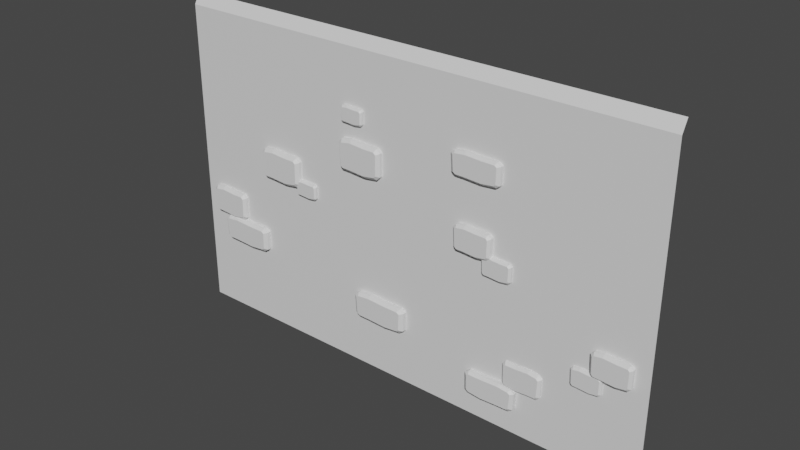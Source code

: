 # Source: Dungeon_Big_Wall.blend  (saved by Blender 3.5.10; exported with 4.5.12 LTS)
import bpy
from mathutils import Matrix  # noqa: F401  (used for matrix-valued properties, if any)

bpy.ops.wm.read_factory_settings(use_empty=True)
scene = bpy.context.scene
scene.name = 'Scene'

# ---- collections
col_collection = bpy.data.collections.new('Collection'); scene.collection.children.link(col_collection)

# ---- materials (node trees are filled in below, after node groups)
mat_stone_wall = bpy.data.materials.new('Stone_Wall')
mat_stone_wall.use_transparent_shadow = False
mat_stone_wall.roughness = 0.5

# ---- material node trees
mat_stone_wall.use_nodes = True; mat_stone_wall.node_tree.nodes.clear()
_N = mat_stone_wall.node_tree.nodes; _L = mat_stone_wall.node_tree.links
n0 = _N.new('ShaderNodeBsdfPrincipled'); n0.name = 'Principled BSDF'; n0.location = (10, 300)
n0.distribution = 'GGX'
n0.subsurface_method = 'RANDOM_WALK_SKIN'
n0.inputs[3].default_value = 1.45
n0.inputs[27].default_value = (0.0, 0.0, 0.0, 1.0)
n0.inputs[28].default_value = 1.0
n1 = _N.new('ShaderNodeOutputMaterial'); n1.name = 'Material Output'; n1.location = (300, 300)
n2 = _N.new('ShaderNodeNormalMap'); n2.name = 'Normal Map'; n2.location = (-300, -300)
n2.label = 'Normal/Map'
n2.inputs[0].default_value = 0.0
_L.new(n0.outputs[0], n1.inputs[0])
_L.new(n2.outputs[0], n0.inputs[5])
n1.is_active_output = True

# ---- world
world_world = bpy.data.worlds.new('World'); scene.world = world_world
world_world.use_nodes = True; world_world.node_tree.nodes.clear()
_N = world_world.node_tree.nodes; _L = world_world.node_tree.links
n0 = _N.new('ShaderNodeOutputWorld'); n0.name = 'World Output'; n0.location = (300, 300)
n1 = _N.new('ShaderNodeBackground'); n1.name = 'Background'; n1.location = (10, 300)
n1.inputs[0].default_value = (0.05088, 0.05088, 0.05088, 1.0)
_L.new(n1.outputs[0], n0.inputs[0])
n0.is_active_output = True
world_world.color = (0.05088, 0.05088, 0.05088)
world_world.use_sun_shadow = False
world_world.sun_shadow_jitter_overblur = 0.0

# ---- meshes
me_dungeon_big_wall = bpy.data.meshes.new('Dungeon_Big_Wall')
me_dungeon_big_wall.from_pydata([(-0.9432, -1.318, -0.07725), (-0.8709, -1.368, -0.07725), (-0.8907, -0.9673, -0.07725), (-0.9629, -1.017, -0.07725), (-0.1109, -1.361, -0.07725), (-0.03859, -1.311, -0.07725), (-0.03208, -1.011, -0.07725), (-0.1044, -0.9619, -0.07725), (-0.8472, -1.328, 0.08286), (-0.8709, -1.368, 0.03958), (-0.886, -1.302, 0.08286), (-0.9432, -1.318, 0.03958), (-0.9057, -1.033, 0.08286), (-0.9629, -1.017, 0.03958), (-0.8669, -1.006, 0.08286), (-0.8907, -0.9673, 0.03958), (-0.09582, -1.295, 0.08286), (-0.03859, -1.311, 0.03958), (-0.1346, -1.322, 0.08286), (-0.1109, -1.361, 0.03958), (-0.1281, -1.001, 0.08286), (-0.1044, -0.9619, 0.03958), (-0.08931, -1.027, 0.08286), (-0.03208, -1.011, 0.03958), (-0.3563, -1.385, -0.07725), (-0.6752, -1.37, -0.07725), (-0.6673, -1.331, 0.08286), (-0.3642, -1.346, 0.08286), (-0.3563, -1.385, 0.03958), (-0.6752, -1.37, 0.03958), (-0.6752, -0.946, -0.07725), (-0.3563, -0.9602, -0.07725), (-0.6752, -0.946, 0.03958), (-0.3563, -0.9602, 0.03958), (-0.3642, -0.9994, 0.08286), (-0.6673, -0.9851, 0.08286), (-3.708, -0.9249, -0.08186), (-3.636, -0.9743, -0.08186), (-3.656, -0.5741, -0.08186), (-3.728, -0.6235, -0.08186), (-2.876, -0.9675, -0.08186), (-2.804, -0.918, -0.08186), (-2.797, -0.6181, -0.08186), (-2.869, -0.5686, -0.08186), (-3.612, -0.9352, 0.07826), (-3.636, -0.9743, 0.03498), (-3.651, -0.9087, 0.07826), (-3.708, -0.9249, 0.03498), (-3.671, -0.6397, 0.07826), (-3.728, -0.6235, 0.03498), (-3.632, -0.6132, 0.07826), (-3.656, -0.5741, 0.03498), (-2.861, -0.9018, 0.07826), (-2.804, -0.918, 0.03498), (-2.9, -0.9283, 0.07826), (-2.876, -0.9675, 0.03498), (-2.893, -0.6078, 0.07826), (-2.869, -0.5686, 0.03498), (-2.854, -0.6343, 0.07826), (-2.797, -0.6181, 0.03498), (-3.121, -0.9914, -0.08186), (-3.44, -0.9772, -0.08186), (-3.432, -0.938, 0.07826), (-3.129, -0.9523, 0.07826), (-3.121, -0.9914, 0.03498), (-3.44, -0.9772, 0.03498), (-3.44, -0.5527, -0.08186), (-3.121, -0.567, -0.08186), (-3.44, -0.5527, 0.03498), (-3.121, -0.567, 0.03498), (-3.129, -0.6061, 0.07826), (-3.432, -0.5919, 0.07826), (-3.948, -0.5094, -0.09855), (-3.894, -0.5641, -0.09855), (-3.908, -0.1214, -0.09855), (-3.963, -0.176, -0.09855), (-3.319, -0.5565, -0.09855), (-3.264, -0.5018, -0.09855), (-3.259, -0.17, -0.09855), (-3.314, -0.1153, -0.09855), (-3.876, -0.5208, 0.06157), (-3.894, -0.5641, 0.01829), (-3.905, -0.4915, 0.06157), (-3.948, -0.5094, 0.01829), (-3.92, -0.194, 0.06157), (-3.963, -0.176, 0.01829), (-3.89, -0.1647, 0.06157), (-3.908, -0.1214, 0.01829), (-3.307, -0.4839, 0.06157), (-3.264, -0.5018, 0.01829), (-3.337, -0.5132, 0.06157), (-3.319, -0.5565, 0.01829), (-3.332, -0.1586, 0.06157), (-3.314, -0.1153, 0.01829), (-3.302, -0.1879, 0.06157), (-3.259, -0.17, 0.01829), (-3.504, -0.583, -0.09855), (-3.745, -0.5672, -0.09855), (-3.739, -0.5239, 0.06157), (-3.51, -0.5397, 0.06157), (-3.504, -0.583, 0.01829), (-3.745, -0.5672, 0.01829), (-3.745, -0.09776, -0.09855), (-3.504, -0.1135, -0.09855), (-3.745, -0.09776, 0.01829), (-3.504, -0.1135, 0.01829), (-3.51, -0.1568, 0.06157), (-3.739, -0.141, 0.06157), (-2.783, 0.425, -0.1001), (-2.724, 0.3661, -0.1001), (-2.74, 0.8429, -0.1001), (-2.799, 0.784, -0.1001), (-2.105, 0.3742, -0.1001), (-2.046, 0.4331, -0.1001), (-2.041, 0.7905, -0.1001), (-2.1, 0.8494, -0.1001), (-2.705, 0.4127, 0.07235), (-2.724, 0.3661, 0.02573), (-2.736, 0.4443, 0.07235), (-2.783, 0.425, 0.02573), (-2.752, 0.7647, 0.07235), (-2.799, 0.784, 0.02573), (-2.721, 0.7963, 0.07235), (-2.74, 0.8429, 0.02573), (-2.093, 0.4524, 0.07235), (-2.046, 0.4331, 0.02573), (-2.124, 0.4209, 0.07235), (-2.105, 0.3742, 0.02573), (-2.119, 0.8027, 0.07235), (-2.1, 0.8494, 0.02573), (-2.087, 0.7712, 0.07235), (-2.041, 0.7905, 0.02573), (-2.305, 0.3457, -0.1001), (-2.565, 0.3627, -0.1001), (-2.558, 0.4093, 0.07235), (-2.311, 0.3923, 0.07235), (-2.305, 0.3457, 0.02573), (-2.565, 0.3627, 0.02573), (-2.565, 0.8683, -0.1001), (-2.305, 0.8513, -0.1001), (-2.565, 0.8683, 0.02573), (-2.305, 0.8513, 0.02573), (-2.311, 0.8047, 0.07235), (-2.558, 0.8217, 0.07235), (-2.104, 0.2886, -0.05079), (-2.073, 0.2583, -0.05079), (-2.082, 0.5037, -0.05079), (-2.112, 0.4734, -0.05079), (-1.755, 0.2625, -0.05079), (-1.724, 0.2928, -0.05079), (-1.722, 0.4768, -0.05079), (-1.752, 0.5071, -0.05079), (-2.064, 0.2823, 0.03798), (-2.073, 0.2583, 0.01399), (-2.08, 0.2986, 0.03798), (-2.104, 0.2886, 0.01399), (-2.088, 0.4635, 0.03798), (-2.112, 0.4734, 0.01399), (-2.072, 0.4797, 0.03798), (-2.082, 0.5037, 0.01399), (-1.748, 0.3028, 0.03798), (-1.724, 0.2928, 0.01399), (-1.765, 0.2865, 0.03798), (-1.755, 0.2625, 0.01399), (-1.762, 0.4831, 0.03798), (-1.752, 0.5071, 0.01399), (-1.746, 0.4668, 0.03798), (-1.722, 0.4768, 0.01399), (-1.858, 0.2478, -0.05079), (-1.991, 0.2566, -0.05079), (-1.988, 0.2806, 0.03798), (-1.861, 0.2718, 0.03798), (-1.858, 0.2478, 0.01399), (-1.991, 0.2566, 0.01399), (-1.991, 0.5168, -0.05079), (-1.858, 0.5081, -0.05079), (-1.991, 0.5168, 0.01399), (-1.858, 0.5081, 0.01399), (-1.861, 0.4841, 0.03798), (-1.988, 0.4928, 0.03798), (-4.145, -2.22, -0.02474), (-4.145, 2.78, -0.02474), (-1.176, 1.701, -0.05079), (-1.145, 1.671, -0.05079), (-1.154, 1.916, -0.05079), (-1.184, 1.886, -0.05079), (-0.8265, 1.675, -0.05079), (-0.7962, 1.705, -0.05079), (-0.7935, 1.889, -0.05079), (-0.8238, 1.92, -0.05079), (-1.135, 1.695, 0.03798), (-1.145, 1.671, 0.01399), (-1.152, 1.711, 0.03798), (-1.176, 1.701, 0.01399), (-1.16, 1.876, 0.03798), (-1.184, 1.886, 0.01399), (-1.144, 1.892, 0.03798), (-1.154, 1.916, 0.01399), (-0.8202, 1.715, 0.03798), (-0.7962, 1.705, 0.01399), (-0.8365, 1.699, 0.03798), (-0.8265, 1.675, 0.01399), (-0.8338, 1.896, 0.03798), (-0.8238, 1.92, 0.01399), (-0.8175, 1.879, 0.03798), (-0.7935, 1.889, 0.01399), (-0.9294, 1.66, -0.05079), (-1.063, 1.669, -0.05079), (-1.06, 1.693, 0.03798), (-0.9327, 1.684, 0.03798), (-0.9294, 1.66, 0.01399), (-1.063, 1.669, 0.01399), (-1.063, 1.929, -0.05079), (-0.9294, 1.921, -0.05079), (-1.063, 1.929, 0.01399), (-0.9294, 1.921, 0.01399), (-0.9327, 1.897, 0.03798), (-1.06, 1.905, 0.03798), (-1.207, 1.007, -0.1001), (-1.148, 0.9483, -0.1001), (-1.164, 1.425, -0.1001), (-1.223, 1.366, -0.1001), (-0.529, 0.9564, -0.1001), (-0.4701, 1.015, -0.1001), (-0.4648, 1.373, -0.1001), (-0.5237, 1.432, -0.1001), (-1.129, 0.9949, 0.07235), (-1.148, 0.9483, 0.02573), (-1.16, 1.026, 0.07235), (-1.207, 1.007, 0.02573), (-1.176, 1.347, 0.07235), (-1.223, 1.366, 0.02573), (-1.145, 1.378, 0.07235), (-1.164, 1.425, 0.02573), (-0.5167, 1.035, 0.07235), (-0.4701, 1.015, 0.02573), (-0.5483, 1.003, 0.07235), (-0.529, 0.9564, 0.02573), (-0.543, 1.385, 0.07235), (-0.5237, 1.432, 0.02573), (-0.5114, 1.353, 0.07235), (-0.4648, 1.373, 0.02573), (-0.7288, 0.9279, -0.1001), (-0.9886, 0.9449, -0.1001), (-0.9822, 0.9915, 0.07235), (-0.7353, 0.9745, 0.07235), (-0.7288, 0.9279, 0.02573), (-0.9886, 0.9449, 0.02573), (-0.9886, 1.451, -0.1001), (-0.7288, 1.434, -0.1001), (-0.9886, 1.451, 0.02573), (-0.7288, 1.434, 0.02573), (-0.7353, 1.387, 0.07235), (-0.9822, 1.404, 0.07235), (3.855, -2.22, -0.02474), (3.855, 2.78, -0.02474), (2.303, -1.432, -0.1076), (2.254, -1.481, -0.1076), (2.267, -1.083, -0.1076), (2.316, -1.133, -0.1076), (1.737, -1.475, -0.1076), (1.688, -1.426, -0.1076), (1.683, -1.127, -0.1076), (1.733, -1.078, -0.1076), (2.238, -1.443, 0.03632), (2.254, -1.481, -0.002594), (2.264, -1.416, 0.03632), (2.303, -1.432, -0.002594), (2.278, -1.149, 0.03632), (2.316, -1.133, -0.002594), (2.251, -1.122, 0.03632), (2.267, -1.083, -0.002594), (1.727, -1.409, 0.03632), (1.688, -1.426, -0.002594), (1.753, -1.436, 0.03632), (1.737, -1.475, -0.002594), (1.749, -1.117, 0.03632), (1.733, -1.078, -0.002594), (1.722, -1.143, 0.03632), (1.683, -1.127, -0.002594), (1.904, -1.499, -0.1076), (2.121, -1.484, -0.1076), (2.115, -1.445, 0.03632), (1.909, -1.46, 0.03632), (1.904, -1.499, -0.002594), (2.121, -1.484, -0.002594), (2.121, -1.062, -0.1076), (1.904, -1.076, -0.1076), (2.121, -1.062, -0.002594), (1.904, -1.076, -0.002594), (1.909, -1.115, 0.03632), (2.115, -1.101, 0.03632), (1.907, -1.789, -0.06592), (1.842, -1.833, -0.06592), (1.86, -1.474, -0.06592), (1.925, -1.518, -0.06592), (1.159, -1.827, -0.06592), (1.094, -1.783, -0.06592), (1.088, -1.513, -0.06592), (1.153, -1.469, -0.06592), (1.821, -1.798, 0.07804), (1.842, -1.833, 0.03912), (1.856, -1.774, 0.07804), (1.907, -1.789, 0.03912), (1.874, -1.533, 0.07804), (1.925, -1.518, 0.03912), (1.839, -1.509, 0.07804), (1.86, -1.474, 0.03912), (1.145, -1.768, 0.07804), (1.094, -1.783, 0.03912), (1.18, -1.792, 0.07804), (1.159, -1.827, 0.03912), (1.174, -1.504, 0.07804), (1.153, -1.469, 0.03912), (1.14, -1.528, 0.07804), (1.088, -1.513, 0.03912), (1.38, -1.849, -0.06592), (1.666, -1.836, -0.06592), (1.659, -1.801, 0.07804), (1.387, -1.814, 0.07804), (1.38, -1.849, 0.03912), (1.666, -1.836, 0.03912), (1.666, -1.454, -0.06592), (1.38, -1.467, -0.06592), (1.666, -1.454, 0.03912), (1.38, -1.467, 0.03912), (1.387, -1.502, 0.07804), (1.659, -1.49, 0.07804), (0.8354, 0.4028, -0.06682), (0.8831, 0.3551, -0.06682), (0.8701, 0.741, -0.06682), (0.8224, 0.6933, -0.06682), (1.384, 0.3617, -0.06681), (1.432, 0.4094, -0.06681), (1.436, 0.6986, -0.06681), (1.388, 0.7462, -0.06681), (0.8987, 0.3929, 0.07274), (0.8831, 0.3551, 0.03502), (0.8732, 0.4184, 0.07274), (0.8354, 0.4028, 0.03502), (0.8602, 0.6777, 0.07274), (0.8224, 0.6933, 0.03502), (0.8857, 0.7033, 0.07274), (0.8701, 0.741, 0.03502), (1.394, 0.425, 0.07274), (1.432, 0.4094, 0.03502), (1.368, 0.3995, 0.07274), (1.384, 0.3617, 0.03502), (1.373, 0.7085, 0.07274), (1.388, 0.7462, 0.03502), (1.398, 0.683, 0.07274), (1.436, 0.6986, 0.03502), (1.222, 0.3386, -0.06681), (1.012, 0.3524, -0.06682), (1.017, 0.3901, 0.07274), (1.217, 0.3764, 0.07274), (1.222, 0.3386, 0.03502), (1.012, 0.3524, 0.03502), (1.012, 0.7616, -0.06682), (1.222, 0.7478, -0.06681), (1.012, 0.7616, 0.03502), (1.222, 0.7478, 0.03502), (1.217, 0.7101, 0.07274), (1.017, 0.7238, 0.07274), (1.285, 0.1479, -0.07115), (1.323, 0.1105, -0.07115), (1.312, 0.4135, -0.07115), (1.275, 0.3761, -0.07115), (1.716, 0.1157, -0.07115), (1.753, 0.1531, -0.07115), (1.757, 0.3802, -0.07115), (1.719, 0.4176, -0.07115), (1.335, 0.1402, 0.03843), (1.323, 0.1105, 0.00881), (1.315, 0.1602, 0.03843), (1.285, 0.1479, 0.00881), (1.305, 0.3638, 0.03843), (1.275, 0.3761, 0.00881), (1.325, 0.3839, 0.03843), (1.312, 0.4135, 0.00881), (1.724, 0.1654, 0.03843), (1.753, 0.1531, 0.00881), (1.704, 0.1453, 0.03843), (1.716, 0.1157, 0.00881), (1.707, 0.388, 0.03843), (1.719, 0.4176, 0.00881), (1.727, 0.3679, 0.03843), (1.757, 0.3802, 0.00881), (1.589, 0.09757, -0.07115), (1.424, 0.1084, -0.07115), (1.428, 0.138, 0.03843), (1.585, 0.1272, 0.03843), (1.589, 0.09757, 0.00881), (1.424, 0.1084, 0.00881), (1.424, 0.4296, -0.07115), (1.589, 0.4188, -0.07115), (1.424, 0.4296, 0.00881), (1.589, 0.4188, 0.00881), (1.585, 0.3892, 0.03843), (1.428, 0.4, 0.03843), (3.033, -0.6831, -0.07496), (3.081, -0.7306, -0.07496), (3.068, -0.3461, -0.07496), (3.02, -0.3936, -0.07496), (3.58, -0.724, -0.07496), (3.627, -0.6765, -0.07496), (3.631, -0.3884, -0.07496), (3.584, -0.3409, -0.07496), (3.096, -0.693, 0.06408), (3.081, -0.7306, 0.0265), (3.071, -0.6675, 0.06408), (3.033, -0.6831, 0.0265), (3.058, -0.4092, 0.06408), (3.02, -0.3936, 0.0265), (3.083, -0.3837, 0.06408), (3.068, -0.3461, 0.0265), (3.59, -0.6609, 0.06408), (3.627, -0.6765, 0.0265), (3.564, -0.6864, 0.06408), (3.58, -0.724, 0.0265), (3.568, -0.3785, 0.06408), (3.584, -0.3409, 0.0265), (3.594, -0.404, 0.06408), (3.631, -0.3884, 0.0265), (3.419, -0.747, -0.07496), (3.209, -0.7333, -0.07496), (3.214, -0.6957, 0.06408), (3.413, -0.7094, 0.06408), (3.419, -0.747, 0.0265), (3.209, -0.7333, 0.0265), (3.209, -0.3256, -0.07496), (3.419, -0.3393, -0.07496), (3.209, -0.3256, 0.0265), (3.419, -0.3393, 0.0265), (3.413, -0.3769, 0.06408), (3.214, -0.3632, 0.06408), (0.764, 1.477, -0.07048), (0.8254, 1.432, -0.07048), (0.8086, 1.792, -0.07048), (0.7472, 1.748, -0.07048), (1.471, 1.438, -0.07048), (1.532, 1.483, -0.07048), (1.538, 1.752, -0.07048), (1.476, 1.797, -0.07048), (0.8455, 1.468, 0.0596), (0.8254, 1.432, 0.02444), (0.8126, 1.491, 0.0596), (0.764, 1.477, 0.02444), (0.7958, 1.733, 0.0596), (0.7472, 1.748, 0.02444), (0.8287, 1.757, 0.0596), (0.8086, 1.792, 0.02444), (1.484, 1.497, 0.0596), (1.532, 1.483, 0.02444), (1.451, 1.474, 0.0596), (1.471, 1.438, 0.02444), (1.456, 1.762, 0.0596), (1.476, 1.797, 0.02444), (1.489, 1.738, 0.0596), (1.538, 1.752, 0.02444), (1.262, 1.417, -0.07048), (0.9916, 1.43, -0.07048), (0.9983, 1.465, 0.0596), (1.256, 1.452, 0.0596), (1.262, 1.417, 0.02444), (0.9916, 1.43, 0.02444), (0.9916, 1.811, -0.07048), (1.262, 1.798, -0.07048), (0.9916, 1.811, 0.02444), (1.262, 1.798, 0.02444), (1.256, 1.763, 0.0596), (0.9983, 1.776, 0.0596), (2.743, -0.9736, -0.07945), (2.78, -1.011, -0.07945), (2.77, -0.7108, -0.07945), (2.733, -0.7478, -0.07945), (3.169, -1.005, -0.07945), (3.206, -0.9685, -0.07945), (3.209, -0.7437, -0.07945), (3.172, -0.7067, -0.07945), (2.792, -0.9813, 0.029), (2.78, -1.011, -0.0003192), (2.772, -0.9615, 0.029), (2.743, -0.9736, -0.0003192), (2.762, -0.76, 0.029), (2.733, -0.7478, -0.0003192), (2.782, -0.7401, 0.029), (2.77, -0.7108, -0.0003192), (3.177, -0.9563, 0.029), (3.206, -0.9685, -0.000319), (3.157, -0.9762, 0.029), (3.169, -1.005, -0.000319), (3.16, -0.736, 0.029), (3.172, -0.7067, -0.000319), (3.18, -0.7559, 0.029), (3.209, -0.7437, -0.000319), (3.043, -1.023, -0.07945), (2.88, -1.013, -0.07945), (2.884, -0.9834, 0.029), (3.039, -0.9941, 0.029), (3.043, -1.023, -0.000319), (2.88, -1.013, -0.0003192), (2.88, -0.6948, -0.07945), (3.043, -0.7055, -0.07945), (2.88, -0.6948, -0.0003192), (3.043, -0.7055, -0.000319), (3.039, -0.7348, 0.029), (2.884, -0.7241, 0.029), (-4.145, 2.963, -0.1247), (3.855, 2.963, -0.1247)], [], [(2, 3, 13, 15), (4, 5, 17, 19), (0, 11, 13, 3), (21, 23, 6, 7), (17, 5, 6, 23), (29, 9, 1, 25), (30, 2, 15, 32), (8, 26, 27, 18, 16, 22, 20, 34, 35, 14, 12, 10), (18, 19, 17, 16), (22, 23, 21, 20), (10, 11, 9, 8), (14, 15, 13, 12), (27, 28, 19, 18), (11, 10, 12, 13), (33, 34, 20, 21), (23, 22, 16, 17), (9, 11, 0, 1), (8, 9, 29, 26), (26, 29, 28, 27), (19, 28, 24, 4), (28, 29, 25, 24), (15, 14, 35, 32), (32, 35, 34, 33), (7, 31, 33, 21), (31, 30, 32, 33), (38, 39, 49, 51), (40, 41, 53, 55), (36, 47, 49, 39), (57, 59, 42, 43), (53, 41, 42, 59), (65, 45, 37, 61), (66, 38, 51, 68), (44, 62, 63, 54, 52, 58, 56, 70, 71, 50, 48, 46), (54, 55, 53, 52), (58, 59, 57, 56), (46, 47, 45, 44), (50, 51, 49, 48), (63, 64, 55, 54), (47, 46, 48, 49), (69, 70, 56, 57), (59, 58, 52, 53), (45, 47, 36, 37), (44, 45, 65, 62), (62, 65, 64, 63), (55, 64, 60, 40), (64, 65, 61, 60), (51, 50, 71, 68), (68, 71, 70, 69), (43, 67, 69, 57), (67, 66, 68, 69), (74, 75, 85, 87), (76, 77, 89, 91), (72, 83, 85, 75), (93, 95, 78, 79), (89, 77, 78, 95), (101, 81, 73, 97), (102, 74, 87, 104), (80, 98, 99, 90, 88, 94, 92, 106, 107, 86, 84, 82), (90, 91, 89, 88), (94, 95, 93, 92), (82, 83, 81, 80), (86, 87, 85, 84), (99, 100, 91, 90), (83, 82, 84, 85), (105, 106, 92, 93), (95, 94, 88, 89), (81, 83, 72, 73), (80, 81, 101, 98), (98, 101, 100, 99), (91, 100, 96, 76), (100, 101, 97, 96), (87, 86, 107, 104), (104, 107, 106, 105), (79, 103, 105, 93), (103, 102, 104, 105), (110, 111, 121, 123), (112, 113, 125, 127), (108, 119, 121, 111), (129, 131, 114, 115), (125, 113, 114, 131), (137, 117, 109, 133), (138, 110, 123, 140), (116, 134, 135, 126, 124, 130, 128, 142, 143, 122, 120, 118), (126, 127, 125, 124), (130, 131, 129, 128), (118, 119, 117, 116), (122, 123, 121, 120), (135, 136, 127, 126), (119, 118, 120, 121), (141, 142, 128, 129), (131, 130, 124, 125), (117, 119, 108, 109), (116, 117, 137, 134), (134, 137, 136, 135), (127, 136, 132, 112), (136, 137, 133, 132), (123, 122, 143, 140), (140, 143, 142, 141), (115, 139, 141, 129), (139, 138, 140, 141), (146, 147, 157, 159), (148, 149, 161, 163), (144, 155, 157, 147), (165, 167, 150, 151), (161, 149, 150, 167), (173, 153, 145, 169), (174, 146, 159, 176), (152, 170, 171, 162, 160, 166, 164, 178, 179, 158, 156, 154), (162, 163, 161, 160), (166, 167, 165, 164), (154, 155, 153, 152), (158, 159, 157, 156), (171, 172, 163, 162), (155, 154, 156, 157), (177, 178, 164, 165), (167, 166, 160, 161), (153, 155, 144, 145), (152, 153, 173, 170), (170, 173, 172, 171), (163, 172, 168, 148), (172, 173, 169, 168), (159, 158, 179, 176), (176, 179, 178, 177), (151, 175, 177, 165), (175, 174, 176, 177), (184, 185, 195, 197), (186, 187, 199, 201), (182, 193, 195, 185), (203, 205, 188, 189), (199, 187, 188, 205), (211, 191, 183, 207), (212, 184, 197, 214), (190, 208, 209, 200, 198, 204, 202, 216, 217, 196, 194, 192), (200, 201, 199, 198), (204, 205, 203, 202), (192, 193, 191, 190), (196, 197, 195, 194), (209, 210, 201, 200), (193, 192, 194, 195), (215, 216, 202, 203), (205, 204, 198, 199), (191, 193, 182, 183), (190, 191, 211, 208), (208, 211, 210, 209), (201, 210, 206, 186), (210, 211, 207, 206), (197, 196, 217, 214), (214, 217, 216, 215), (189, 213, 215, 203), (213, 212, 214, 215), (220, 221, 231, 233), (222, 223, 235, 237), (218, 229, 231, 221), (239, 241, 224, 225), (235, 223, 224, 241), (247, 227, 219, 243), (248, 220, 233, 250), (226, 244, 245, 236, 234, 240, 238, 252, 253, 232, 230, 228), (236, 237, 235, 234), (240, 241, 239, 238), (228, 229, 227, 226), (232, 233, 231, 230), (245, 246, 237, 236), (229, 228, 230, 231), (251, 252, 238, 239), (241, 240, 234, 235), (227, 229, 218, 219), (226, 227, 247, 244), (244, 247, 246, 245), (237, 246, 242, 222), (246, 247, 243, 242), (233, 232, 253, 250), (250, 253, 252, 251), (225, 249, 251, 239), (249, 248, 250, 251), (254, 255, 181, 180), (258, 271, 269, 259), (260, 275, 273, 261), (256, 259, 269, 267), (277, 263, 262, 279), (273, 279, 262, 261), (285, 281, 257, 265), (286, 288, 271, 258), (264, 266, 268, 270, 291, 290, 276, 278, 272, 274, 283, 282), (274, 272, 273, 275), (278, 276, 277, 279), (266, 264, 265, 267), (270, 268, 269, 271), (283, 274, 275, 284), (267, 269, 268, 266), (289, 277, 276, 290), (279, 273, 272, 278), (265, 257, 256, 267), (264, 282, 285, 265), (282, 283, 284, 285), (275, 260, 280, 284), (284, 280, 281, 285), (271, 288, 291, 270), (288, 289, 290, 291), (263, 277, 289, 287), (287, 289, 288, 286), (294, 307, 305, 295), (296, 311, 309, 297), (292, 295, 305, 303), (313, 299, 298, 315), (309, 315, 298, 297), (321, 317, 293, 301), (322, 324, 307, 294), (300, 302, 304, 306, 327, 326, 312, 314, 308, 310, 319, 318), (310, 308, 309, 311), (314, 312, 313, 315), (302, 300, 301, 303), (306, 304, 305, 307), (319, 310, 311, 320), (303, 305, 304, 302), (325, 313, 312, 326), (315, 309, 308, 314), (301, 293, 292, 303), (300, 318, 321, 301), (318, 319, 320, 321), (311, 296, 316, 320), (320, 316, 317, 321), (307, 324, 327, 306), (324, 325, 326, 327), (299, 313, 325, 323), (323, 325, 324, 322), (330, 331, 341, 343), (332, 333, 345, 347), (328, 339, 341, 331), (349, 351, 334, 335), (345, 333, 334, 351), (357, 337, 329, 353), (358, 330, 343, 360), (336, 354, 355, 346, 344, 350, 348, 362, 363, 342, 340, 338), (346, 347, 345, 344), (350, 351, 349, 348), (338, 339, 337, 336), (342, 343, 341, 340), (355, 356, 347, 346), (339, 338, 340, 341), (361, 362, 348, 349), (351, 350, 344, 345), (337, 339, 328, 329), (336, 337, 357, 354), (354, 357, 356, 355), (347, 356, 352, 332), (356, 357, 353, 352), (343, 342, 363, 360), (360, 363, 362, 361), (335, 359, 361, 349), (359, 358, 360, 361), (366, 367, 377, 379), (368, 369, 381, 383), (364, 375, 377, 367), (385, 387, 370, 371), (381, 369, 370, 387), (393, 373, 365, 389), (394, 366, 379, 396), (372, 390, 391, 382, 380, 386, 384, 398, 399, 378, 376, 374), (382, 383, 381, 380), (386, 387, 385, 384), (374, 375, 373, 372), (378, 379, 377, 376), (391, 392, 383, 382), (375, 374, 376, 377), (397, 398, 384, 385), (387, 386, 380, 381), (373, 375, 364, 365), (372, 373, 393, 390), (390, 393, 392, 391), (383, 392, 388, 368), (392, 393, 389, 388), (379, 378, 399, 396), (396, 399, 398, 397), (371, 395, 397, 385), (395, 394, 396, 397), (402, 403, 413, 415), (404, 405, 417, 419), (400, 411, 413, 403), (421, 423, 406, 407), (417, 405, 406, 423), (429, 409, 401, 425), (430, 402, 415, 432), (408, 426, 427, 418, 416, 422, 420, 434, 435, 414, 412, 410), (418, 419, 417, 416), (422, 423, 421, 420), (410, 411, 409, 408), (414, 415, 413, 412), (427, 428, 419, 418), (411, 410, 412, 413), (433, 434, 420, 421), (423, 422, 416, 417), (409, 411, 400, 401), (408, 409, 429, 426), (426, 429, 428, 427), (419, 428, 424, 404), (428, 429, 425, 424), (415, 414, 435, 432), (432, 435, 434, 433), (407, 431, 433, 421), (431, 430, 432, 433), (438, 439, 449, 451), (440, 441, 453, 455), (436, 447, 449, 439), (457, 459, 442, 443), (453, 441, 442, 459), (465, 445, 437, 461), (466, 438, 451, 468), (444, 462, 463, 454, 452, 458, 456, 470, 471, 450, 448, 446), (454, 455, 453, 452), (458, 459, 457, 456), (446, 447, 445, 444), (450, 451, 449, 448), (463, 464, 455, 454), (447, 446, 448, 449), (469, 470, 456, 457), (459, 458, 452, 453), (445, 447, 436, 437), (444, 445, 465, 462), (462, 465, 464, 463), (455, 464, 460, 440), (464, 465, 461, 460), (451, 450, 471, 468), (468, 471, 470, 469), (443, 467, 469, 457), (467, 466, 468, 469), (474, 475, 485, 487), (476, 477, 489, 491), (472, 483, 485, 475), (493, 495, 478, 479), (489, 477, 478, 495), (501, 481, 473, 497), (502, 474, 487, 504), (480, 498, 499, 490, 488, 494, 492, 506, 507, 486, 484, 482), (490, 491, 489, 488), (494, 495, 493, 492), (482, 483, 481, 480), (486, 487, 485, 484), (499, 500, 491, 490), (483, 482, 484, 485), (505, 506, 492, 493), (495, 494, 488, 489), (481, 483, 472, 473), (480, 481, 501, 498), (498, 501, 500, 499), (491, 500, 496, 476), (500, 501, 497, 496), (487, 486, 507, 504), (504, 507, 506, 505), (479, 503, 505, 493), (503, 502, 504, 505), (181, 255, 509, 508)])
me_dungeon_big_wall.polygons.foreach_set('use_smooth', [True] * 352)
_k = set([(0, 11), (1, 9), (2, 15), (3, 13), (4, 19), (5, 17), (6, 23), (7, 21), (8, 9), (8, 10), (8, 26), (9, 11), (9, 29), (10, 11), (10, 12), (11, 13), (12, 13), (12, 14), (13, 15), (14, 15), (14, 35), (15, 32), (16, 17), (16, 18), (16, 22), (17, 19), (17, 23), (18, 19), (18, 27), (19, 28), (20, 21), (20, 22), (20, 34), (21, 23), (21, 33), (22, 23), (24, 28), (25, 29), (26, 27), (26, 29), (27, 28), (28, 29), (30, 32), (31, 33), (32, 33), (32, 35), (33, 34), (34, 35), (36, 47), (37, 45), (38, 51), (39, 49), (40, 55), (41, 53), (42, 59), (43, 57), (44, 45), (44, 46), (44, 62), (45, 47), (45, 65), (46, 47), (46, 48), (47, 49), (48, 49), (48, 50), (49, 51), (50, 51), (50, 71), (51, 68), (52, 53), (52, 54), (52, 58), (53, 55), (53, 59), (54, 55), (54, 63), (55, 64), (56, 57), (56, 58), (56, 70), (57, 59), (57, 69), (58, 59), (60, 64), (61, 65), (62, 63), (62, 65), (63, 64), (64, 65), (66, 68), (67, 69), (68, 69), (68, 71), (69, 70), (70, 71), (72, 83), (73, 81), (74, 87), (75, 85), (76, 91), (77, 89), (78, 95), (79, 93), (80, 81), (80, 82), (80, 98), (81, 83), (81, 101), (82, 83), (82, 84), (83, 85), (84, 85), (84, 86), (85, 87), (86, 87), (86, 107), (87, 104), (88, 89), (88, 90), (88, 94), (89, 91), (89, 95), (90, 91), (90, 99), (91, 100), (92, 93), (92, 94), (92, 106), (93, 95), (93, 105), (94, 95), (96, 100), (97, 101), (98, 99), (98, 101), (99, 100), (100, 101), (102, 104), (103, 105), (104, 105), (104, 107), (105, 106), (106, 107), (108, 119), (109, 117), (110, 123), (111, 121), (112, 127), (113, 125), (114, 131), (115, 129), (116, 117), (116, 118), (116, 134), (117, 119), (117, 137), (118, 119), (118, 120), (119, 121), (120, 121), (120, 122), (121, 123), (122, 123), (122, 143), (123, 140), (124, 125), (124, 126), (124, 130), (125, 127), (125, 131), (126, 127), (126, 135), (127, 136), (128, 129), (128, 130), (128, 142), (129, 131), (129, 141), (130, 131), (132, 136), (133, 137), (134, 135), (134, 137), (135, 136), (136, 137), (138, 140), (139, 141), (140, 141), (140, 143), (141, 142), (142, 143), (144, 155), (145, 153), (146, 159), (147, 157), (148, 163), (149, 161), (150, 167), (151, 165), (152, 153), (152, 154), (152, 170), (153, 155), (153, 173), (154, 155), (154, 156), (155, 157), (156, 157), (156, 158), (157, 159), (158, 159), (158, 179), (159, 176), (160, 161), (160, 162), (160, 166), (161, 163), (161, 167), (162, 163), (162, 171), (163, 172), (164, 165), (164, 166), (164, 178), (165, 167), (165, 177), (166, 167), (168, 172), (169, 173), (170, 171), (170, 173), (171, 172), (172, 173), (174, 176), (175, 177), (176, 177), (176, 179), (177, 178), (178, 179), (181, 255), (182, 193), (183, 191), (184, 197), (185, 195), (186, 201), (187, 199), (188, 205), (189, 203), (190, 191), (190, 192), (190, 208), (191, 193), (191, 211), (192, 193), (192, 194), (193, 195), (194, 195), (194, 196), (195, 197), (196, 197), (196, 217), (197, 214), (198, 199), (198, 200), (198, 204), (199, 201), (199, 205), (200, 201), (200, 209), (201, 210), (202, 203), (202, 204), (202, 216), (203, 205), (203, 215), (204, 205), (206, 210), (207, 211), (208, 209), (208, 211), (209, 210), (210, 211), (212, 214), (213, 215), (214, 215), (214, 217), (215, 216), (216, 217), (218, 229), (219, 227), (220, 233), (221, 231), (222, 237), (223, 235), (224, 241), (225, 239), (226, 227), (226, 228), (226, 244), (227, 229), (227, 247), (228, 229), (228, 230), (229, 231), (230, 231), (230, 232), (231, 233), (232, 233), (232, 253), (233, 250), (234, 235), (234, 236), (234, 240), (235, 237), (235, 241), (236, 237), (236, 245), (237, 246), (238, 239), (238, 240), (238, 252), (239, 241), (239, 251), (240, 241), (242, 246), (243, 247), (244, 245), (244, 247), (245, 246), (246, 247), (248, 250), (249, 251), (250, 251), (250, 253), (251, 252), (252, 253), (256, 267), (257, 265), (258, 271), (259, 269), (260, 275), (261, 273), (262, 279), (263, 277), (264, 265), (264, 266), (264, 282), (265, 267), (265, 285), (266, 267), (266, 268), (267, 269), (268, 269), (268, 270), (269, 271), (270, 271), (270, 291), (271, 288), (272, 273), (272, 274), (272, 278), (273, 275), (273, 279), (274, 275), (274, 283), (275, 284), (276, 277), (276, 278), (276, 290), (277, 279), (277, 289), (278, 279), (280, 284), (281, 285), (282, 283), (282, 285), (283, 284), (284, 285), (286, 288), (287, 289), (288, 289), (288, 291), (289, 290), (290, 291), (292, 303), (293, 301), (294, 307), (295, 305), (296, 311), (297, 309), (298, 315), (299, 313), (300, 301), (300, 302), (300, 318), (301, 303), (301, 321), (302, 303), (302, 304), (303, 305), (304, 305), (304, 306), (305, 307), (306, 307), (306, 327), (307, 324), (308, 309), (308, 310), (308, 314), (309, 311), (309, 315), (310, 311), (310, 319), (311, 320), (312, 313), (312, 314), (312, 326), (313, 315), (313, 325), (314, 315), (316, 320), (317, 321), (318, 319), (318, 321), (319, 320), (320, 321), (322, 324), (323, 325), (324, 325), (324, 327), (325, 326), (326, 327), (328, 339), (329, 337), (330, 343), (331, 341), (332, 347), (333, 345), (334, 351), (335, 349), (336, 337), (336, 338), (336, 354), (337, 339), (337, 357), (338, 339), (338, 340), (339, 341), (340, 341), (340, 342), (341, 343), (342, 343), (342, 363), (343, 360), (344, 345), (344, 346), (344, 350), (345, 347), (345, 351), (346, 347), (346, 355), (347, 356), (348, 349), (348, 350), (348, 362), (349, 351), (349, 361), (350, 351), (352, 356), (353, 357), (354, 355), (354, 357), (355, 356), (356, 357), (358, 360), (359, 361), (360, 361), (360, 363), (361, 362), (362, 363), (364, 375), (365, 373), (366, 379), (367, 377), (368, 383), (369, 381), (370, 387), (371, 385), (372, 373), (372, 374), (372, 390), (373, 375), (373, 393), (374, 375), (374, 376), (375, 377), (376, 377), (376, 378), (377, 379), (378, 379), (378, 399), (379, 396), (380, 381), (380, 382), (380, 386), (381, 383), (381, 387), (382, 383), (382, 391), (383, 392), (384, 385), (384, 386), (384, 398), (385, 387), (385, 397), (386, 387), (388, 392), (389, 393), (390, 391), (390, 393), (391, 392), (392, 393), (394, 396), (395, 397), (396, 397), (396, 399), (397, 398), (398, 399), (400, 411), (401, 409), (402, 415), (403, 413), (404, 419), (405, 417), (406, 423), (407, 421), (408, 409), (408, 410), (408, 426), (409, 411), (409, 429), (410, 411), (410, 412), (411, 413), (412, 413), (412, 414), (413, 415), (414, 415), (414, 435), (415, 432), (416, 417), (416, 418), (416, 422), (417, 419), (417, 423), (418, 419), (418, 427), (419, 428), (420, 421), (420, 422), (420, 434), (421, 423), (421, 433), (422, 423), (424, 428), (425, 429), (426, 427), (426, 429), (427, 428), (428, 429), (430, 432), (431, 433), (432, 433), (432, 435), (433, 434), (434, 435), (436, 447), (437, 445), (438, 451), (439, 449), (440, 455), (441, 453), (442, 459), (443, 457), (444, 445), (444, 446), (444, 462), (445, 447), (445, 465), (446, 447), (446, 448), (447, 449), (448, 449), (448, 450), (449, 451), (450, 451), (450, 471), (451, 468), (452, 453), (452, 454), (452, 458), (453, 455), (453, 459), (454, 455), (454, 463), (455, 464), (456, 457), (456, 458), (456, 470), (457, 459), (457, 469), (458, 459), (460, 464), (461, 465), (462, 463), (462, 465), (463, 464), (464, 465), (466, 468), (467, 469), (468, 469), (468, 471), (469, 470), (470, 471), (472, 483), (473, 481), (474, 487), (475, 485), (476, 491), (477, 489), (478, 495), (479, 493), (480, 481), (480, 482), (480, 498), (481, 483), (481, 501), (482, 483), (482, 484), (483, 485), (484, 485), (484, 486), (485, 487), (486, 487), (486, 507), (487, 504), (488, 489), (488, 490), (488, 494), (489, 491), (489, 495), (490, 491), (490, 499), (491, 500), (492, 493), (492, 494), (492, 506), (493, 495), (493, 505), (494, 495), (496, 500), (497, 501), (498, 499), (498, 501), (499, 500), (500, 501), (502, 504), (503, 505), (504, 505), (504, 507), (505, 506), (506, 507)])
me_dungeon_big_wall.attributes.new('sharp_edge', 'BOOLEAN', 'EDGE').data.foreach_set('value', [ (min(e.vertices), max(e.vertices)) in _k for e in me_dungeon_big_wall.edges])
_uv = me_dungeon_big_wall.uv_layers.new(name='UVMap')
_uv.uv.foreach_set('vector', [0.7668, 0.9512, 0.7668, 0.9512, 0.7668, 0.9512, 0.7668, 0.9512, 0.7668, 0.9512, 0.7668, 0.9512, 0.7668, 0.9512, 0.7668, 0.9512, 0.7668, 0.9512, 0.7668, 0.9512, 0.7668, 0.9512, 0.7668, 0.9512, 0.7668, 0.9512, 0.7668, 0.9512, 0.7668, 0.9512, 0.7668, 0.9512, 0.7668, 0.9512, 0.7668, 0.9512, 0.7668, 0.9512, 0.7668, 0.9512, 0.7668, 0.9512, 0.7668, 0.9512, 0.7668, 0.9512, 0.7668, 0.9512, 0.7668, 0.9512, 0.7668, 0.9512, 0.7668, 0.9512, 0.7668, 0.9512, 0.7668, 0.9512, 0.7668, 0.9512, 0.7668, 0.9512, 0.7668, 0.9512, 0.7668, 0.9512, 0.7668, 0.9512, 0.7668, 0.9512, 0.7668, 0.9512, 0.7668, 0.9512, 0.7668, 0.9512, 0.7668, 0.9512, 0.7668, 0.9512, 0.7668, 0.9512, 0.7668, 0.9512, 0.7668, 0.9512, 0.7668, 0.9512, 0.7668, 0.9512, 0.7668, 0.9512, 0.7668, 0.9512, 0.7668, 0.9512, 0.7668, 0.9512, 0.7668, 0.9512, 0.7668, 0.9512, 0.7668, 0.9512, 0.7668, 0.9512, 0.7668, 0.9512, 0.7668, 0.9512, 0.7668, 0.9512, 0.7668, 0.9512, 0.7668, 0.9512, 0.7668, 0.9512, 0.7668, 0.9512, 0.7668, 0.9512, 0.7668, 0.9512, 0.7668, 0.9512, 0.7668, 0.9512, 0.7668, 0.9512, 0.7668, 0.9512, 0.7668, 0.9512, 0.7668, 0.9512, 0.7668, 0.9512, 0.7668, 0.9512, 0.7668, 0.9512, 0.7668, 0.9512, 0.7668, 0.9512, 0.7668, 0.9512, 0.7668, 0.9512, 0.7668, 0.9512, 0.7668, 0.9512, 0.7668, 0.9512, 0.7668, 0.9512, 0.7668, 0.9512, 0.7668, 0.9512, 0.7668, 0.9512, 0.7668, 0.9512, 0.7668, 0.9512, 0.7668, 0.9512, 0.7668, 0.9512, 0.7668, 0.9512, 0.7668, 0.9512, 0.7668, 0.9512, 0.7668, 0.9512, 0.7668, 0.9512, 0.7668, 0.9512, 0.7668, 0.9512, 0.7668, 0.9512, 0.7668, 0.9512, 0.7668, 0.9512, 0.7668, 0.9512, 0.7668, 0.9512, 0.7668, 0.9512, 0.7668, 0.9512, 0.7668, 0.9512, 0.7668, 0.9512, 0.7668, 0.9512, 0.7668, 0.9512, 0.7668, 0.9512, 0.7668, 0.9512, 0.7668, 0.9512, 0.7668, 0.9512, 0.7668, 0.9512, 0.7668, 0.9512, 0.7668, 0.9512, 0.7668, 0.9512, 0.7668, 0.9512, 0.7668, 0.9512, 0.7668, 0.9512, 0.7668, 0.9512, 0.7668, 0.9512, 0.7668, 0.9512, 0.7668, 0.9512, 0.7668, 0.9512, 0.7668, 0.9512, 0.7668, 0.9512, 0.7668, 0.9512, 0.7668, 0.9512, 0.7668, 0.9512, 0.7668, 0.9512, 0.7668, 0.9512, 0.7668, 0.9512, 0.7668, 0.9512, 0.7668, 0.9512, 0.7668, 0.9512, 0.7668, 0.9512, 0.7668, 0.9512, 0.7668, 0.9512, 0.7668, 0.9512, 0.7668, 0.9512, 0.7668, 0.9512, 0.7668, 0.9512, 0.7668, 0.9512, 0.7668, 0.9512, 0.7668, 0.9512, 0.7668, 0.9512, 0.7668, 0.9512, 0.7668, 0.9512, 0.7668, 0.9512, 0.7668, 0.9512, 0.7668, 0.9512, 0.7668, 0.9512, 0.7668, 0.9512, 0.7668, 0.9512, 0.7668, 0.9512, 0.7668, 0.9512, 0.7668, 0.9512, 0.7668, 0.9512, 0.7668, 0.9512, 0.7668, 0.9512, 0.7668, 0.9512, 0.7668, 0.9512, 0.7668, 0.9512, 0.7668, 0.9512, 0.7668, 0.9512, 0.7668, 0.9512, 0.7668, 0.9512, 0.7668, 0.9512, 0.7668, 0.9512, 0.7668, 0.9512, 0.7668, 0.9512, 0.7668, 0.9512, 0.7668, 0.9512, 0.7668, 0.9512, 0.7668, 0.9512, 0.7668, 0.9512, 0.7668, 0.9512, 0.7668, 0.9512, 0.7668, 0.9512, 0.7668, 0.9512, 0.7668, 0.9512, 0.7668, 0.9512, 0.7668, 0.9512, 0.7668, 0.9512, 0.7668, 0.9512, 0.7668, 0.9512, 0.7668, 0.9512, 0.7668, 0.9512, 0.7668, 0.9512, 0.7668, 0.9512, 0.7668, 0.9512, 0.7668, 0.9512, 0.7668, 0.9512, 0.7668, 0.9512, 0.7668, 0.9512, 0.7668, 0.9512, 0.7668, 0.9512, 0.7668, 0.9512, 0.7668, 0.9512, 0.7668, 0.9512, 0.7668, 0.9512, 0.7668, 0.9512, 0.7668, 0.9512, 0.7668, 0.9512, 0.7668, 0.9512, 0.7668, 0.9512, 0.7668, 0.9512, 0.7668, 0.9512, 0.7668, 0.9512, 0.7668, 0.9512, 0.7668, 0.9512, 0.7668, 0.9512, 0.7668, 0.9512, 0.7668, 0.9512, 0.7668, 0.9512, 0.7668, 0.9512, 0.7668, 0.9512, 0.7668, 0.9512, 0.7668, 0.9512, 0.7668, 0.9512, 0.7668, 0.9512, 0.7668, 0.9512, 0.7668, 0.9512, 0.7668, 0.9512, 0.7668, 0.9512, 0.7668, 0.9512, 0.7668, 0.9512, 0.7668, 0.9512, 0.7668, 0.9512, 0.7668, 0.9512, 0.7668, 0.9512, 0.7668, 0.9512, 0.7668, 0.9512, 0.7668, 0.9512, 0.7668, 0.9512, 0.7668, 0.9512, 0.7668, 0.9512, 0.7668, 0.9512, 0.7668, 0.9512, 0.7668, 0.9512, 0.7668, 0.9512, 0.7668, 0.9512, 0.7668, 0.9512, 0.7668, 0.9512, 0.7668, 0.9512, 0.7668, 0.9512, 0.7668, 0.9512, 0.7668, 0.9512, 0.7668, 0.9512, 0.7668, 0.9512, 0.7668, 0.9512, 0.7668, 0.9512, 0.7668, 0.9512, 0.7668, 0.9512, 0.7668, 0.9512, 0.7668, 0.9512, 0.7668, 0.9512, 0.7668, 0.9512, 0.7668, 0.9512, 0.7668, 0.9512, 0.7668, 0.9512, 0.7668, 0.9512, 0.7668, 0.9512, 0.7668, 0.9512, 0.7668, 0.9512, 0.7668, 0.9512, 0.7668, 0.9512, 0.7668, 0.9512, 0.7668, 0.9512, 0.7668, 0.9512, 0.7668, 0.9512, 0.7668, 0.9512, 0.7668, 0.9512, 0.7668, 0.9512, 0.7668, 0.9512, 0.7668, 0.9512, 0.7668, 0.9512, 0.7668, 0.9512, 0.7668, 0.9512, 0.7668, 0.9512, 0.7668, 0.9512, 0.7668, 0.9512, 0.7668, 0.9512, 0.7668, 0.9512, 0.7668, 0.9512, 0.7668, 0.9512, 0.7668, 0.9512, 0.7668, 0.9512, 0.7668, 0.9512, 0.7668, 0.9512, 0.7668, 0.9512, 0.7668, 0.9512, 0.7668, 0.9512, 0.7668, 0.9512, 0.7668, 0.9512, 0.7668, 0.9512, 0.7668, 0.9512, 0.7668, 0.9512, 0.7668, 0.9512, 0.7668, 0.9512, 0.7668, 0.9512, 0.7668, 0.9512, 0.7668, 0.9512, 0.7668, 0.9512, 0.7668, 0.9512, 0.7668, 0.9512, 0.7668, 0.9512, 0.7668, 0.9512, 0.7668, 0.9512, 0.7668, 0.9512, 0.7668, 0.9512, 0.7668, 0.9512, 0.7668, 0.9512, 0.7668, 0.9512, 0.7668, 0.9512, 0.7668, 0.9512, 0.7668, 0.9512, 0.7668, 0.9512, 0.7668, 0.9512, 0.7668, 0.9512, 0.7668, 0.9512, 0.7668, 0.9512, 0.7668, 0.9512, 0.7668, 0.9512, 0.7668, 0.9512, 0.7668, 0.9512, 0.7668, 0.9512, 0.7668, 0.9512, 0.7668, 0.9512, 0.7668, 0.9512, 0.7668, 0.9512, 0.7668, 0.9512, 0.7668, 0.9512, 0.7668, 0.9512, 0.7668, 0.9512, 0.7668, 0.9512, 0.7668, 0.9512, 0.7668, 0.9512, 0.7668, 0.9512, 0.7668, 0.9512, 0.7668, 0.9512, 0.7668, 0.9512, 0.7668, 0.9512, 0.7668, 0.9512, 0.7668, 0.9512, 0.7668, 0.9512, 0.7668, 0.9512, 0.7668, 0.9512, 0.7668, 0.9512, 0.7668, 0.9512, 0.7668, 0.9512, 0.7668, 0.9512, 0.7668, 0.9512, 0.7668, 0.9512, 0.7668, 0.9512, 0.7668, 0.9512, 0.7668, 0.9512, 0.7668, 0.9512, 0.7668, 0.9512, 0.7668, 0.9512, 0.7668, 0.9512, 0.7668, 0.9512, 0.7668, 0.9512, 0.7668, 0.9512, 0.7668, 0.9512, 0.7668, 0.9512, 0.7668, 0.9512, 0.7668, 0.9512, 0.7668, 0.9512, 0.7668, 0.9512, 0.7668, 0.9512, 0.7668, 0.9512, 0.7668, 0.9512, 0.7668, 0.9512, 0.7668, 0.9512, 0.7668, 0.9512, 0.7668, 0.9512, 0.7668, 0.9512, 0.7668, 0.9512, 0.7668, 0.9512, 0.7668, 0.9512, 0.7668, 0.9512, 0.7668, 0.9512, 0.7668, 0.9512, 0.7668, 0.9512, 0.7668, 0.9512, 0.7668, 0.9512, 0.7668, 0.9512, 0.7668, 0.9512, 0.7668, 0.9512, 0.7668, 0.9512, 0.7668, 0.9512, 0.7668, 0.9512, 0.7668, 0.9512, 0.7668, 0.9512, 0.7668, 0.9512, 0.7668, 0.9512, 0.7668, 0.9512, 0.7668, 0.9512, 0.7668, 0.9512, 0.7668, 0.9512, 0.7668, 0.9512, 0.7668, 0.9512, 0.7668, 0.9512, 0.7668, 0.9512, 0.7668, 0.9512, 0.7668, 0.9512, 0.7668, 0.9512, 0.7668, 0.9512, 0.7668, 0.9512, 0.7668, 0.9512, 0.7668, 0.9512, 0.7668, 0.9512, 0.7668, 0.9512, 0.7668, 0.9512, 0.7668, 0.9512, 0.7668, 0.9512, 0.7668, 0.9512, 0.7668, 0.9512, 0.7668, 0.9512, 0.7668, 0.9512, 0.7668, 0.9512, 0.7668, 0.9512, 0.7668, 0.9512, 0.7668, 0.9512, 0.7668, 0.9512, 0.7668, 0.9512, 0.7668, 0.9512, 0.7668, 0.9512, 0.7668, 0.9512, 0.7668, 0.9512, 0.7668, 0.9512, 0.7668, 0.9512, 0.7668, 0.9512, 0.7668, 0.9512, 0.7668, 0.9512, 0.7668, 0.9512, 0.7668, 0.9512, 0.7668, 0.9512, 0.7668, 0.9512, 0.7668, 0.9512, 0.7668, 0.9512, 0.7668, 0.9512, 0.7668, 0.9512, 0.7668, 0.9512, 0.7668, 0.9512, 0.7668, 0.9512, 0.7668, 0.9512, 0.7668, 0.9512, 0.7668, 0.9512, 0.7668, 0.9512, 0.7668, 0.9512, 0.7668, 0.9512, 0.7668, 0.9512, 0.7668, 0.9512, 0.7668, 0.9512, 0.7668, 0.9512, 0.7668, 0.9512, 0.7668, 0.9512, 0.7668, 0.9512, 0.7668, 0.9512, 0.7668, 0.9512, 0.7668, 0.9512, 0.7668, 0.9512, 0.7668, 0.9512, 0.7668, 0.9512, 0.7668, 0.9512, 0.7668, 0.9512, 0.7668, 0.9512, 0.7668, 0.9512, 0.7668, 0.9512, 0.7668, 0.9512, 0.7668, 0.9512, 0.7668, 0.9512, 0.7668, 0.9512, 0.7668, 0.9512, 0.7668, 0.9512, 0.7668, 0.9512, 0.7668, 0.9512, 0.7668, 0.9512, 0.7668, 0.9512, 0.7668, 0.9512, 0.7668, 0.9512, 0.7668, 0.9512, 0.7668, 0.9512, 0.7668, 0.9512, 0.7668, 0.9512, 0.7668, 0.9512, 0.7668, 0.9512, 0.7668, 0.9512, 0.7668, 0.9512, 0.7668, 0.9512, 0.7668, 0.9512, 0.7668, 0.9512, 0.7668, 0.9512, 0.7668, 0.9512, 0.7668, 0.9512, 0.7668, 0.9512, 0.7668, 0.9512, 0.7668, 0.9512, 0.7668, 0.9512, 0.7668, 0.9512, 0.7668, 0.9512, 0.7668, 0.9512, 0.7668, 0.9512, 0.7668, 0.9512, 0.7668, 0.9512, 0.7668, 0.9512, 0.7668, 0.9512, 0.7668, 0.9512, 0.7668, 0.9512, 0.7668, 0.9512, 0.7668, 0.9512, 0.7668, 0.9512, 0.7668, 0.9512, 0.7668, 0.9512, 0.7668, 0.9512, 0.7668, 0.9512, 0.7668, 0.9512, 0.7668, 0.9512, 0.7668, 0.9512, 0.7668, 0.9512, 0.7668, 0.9512, 0.7668, 0.9512, 0.7668, 0.9512, 0.7668, 0.9512, 0.7668, 0.9512, 0.7668, 0.9512, 0.7668, 0.9512, 0.7668, 0.9512, 0.7668, 0.9512, 0.7668, 0.9512, 0.7668, 0.9512, 0.7668, 0.9512, 0.7668, 0.9512, 0.7668, 0.9512, 0.7668, 0.9512, 0.7668, 0.9512, 0.7668, 0.9512, 0.7668, 0.9512, 0.7668, 0.9512, 0.7668, 0.9512, 0.7668, 0.9512, 0.7668, 0.9512, 0.7668, 0.9512, 0.7668, 0.9512, 0.7668, 0.9512, 0.7668, 0.9512, 0.7668, 0.9512, 0.7668, 0.9512, 0.7668, 0.9512, 0.7668, 0.9512, 0.7668, 0.9512, 0.7668, 0.9512, 0.7668, 0.9512, 0.7668, 0.9512, 0.7668, 0.9512, 0.7668, 0.9512, 0.7668, 0.9512, 0.7668, 0.9512, 0.7668, 0.9512, 0.7668, 0.9512, 0.7668, 0.9512, 0.7668, 0.9512, 0.7668, 0.9512, 0.7668, 0.9512, 0.7668, 0.9512, 0.7668, 0.9512, 0.7668, 0.9512, 0.7668, 0.9512, 0.7668, 0.9512, 0.7668, 0.9512, 0.7668, 0.9512, 0.7668, 0.9512, 0.7668, 0.9512, 0.7668, 0.9512, 0.7668, 0.9512, 0.7668, 0.9512, 0.7668, 0.9512, 0.7668, 0.9512, 0.7668, 0.9512, 0.7668, 0.9512, 0.7668, 0.9512, 0.7668, 0.9512, 0.7668, 0.9512, 0.7668, 0.9512, 0.7668, 0.9512, 0.7668, 0.9512, 0.7668, 0.9512, 0.7668, 0.9512, 0.7668, 0.9512, 0.7668, 0.9512, 0.7668, 0.9512, 0.7668, 0.9512, 0.7668, 0.9512, 0.7668, 0.9512, 0.7668, 0.9512, 0.7668, 0.9512, 0.7668, 0.9512, 0.7668, 0.9512, 0.7668, 0.9512, 0.7668, 0.9512, 0.7668, 0.9512, 0.7668, 0.9512, 0.7668, 0.9512, 0.7668, 0.9512, 0.7668, 0.9512, 0.7668, 0.9512, 0.7668, 0.9512, 0.7668, 0.9512, 0.7668, 0.9512, 0.7668, 0.9512, 0.7668, 0.9512, 0.7668, 0.9512, 0.7668, 0.9512, 0.7668, 0.9512, 0.7668, 0.9512, 0.7668, 0.9512, 0.7668, 0.9512, 0.7668, 0.9512, 0.7668, 0.9512, 0.7668, 0.9512, 0.7668, 0.9512, 0.7668, 0.9512, 0.7668, 0.9512, 0.7668, 0.9512, 0.7668, 0.9512, 0.7668, 0.9512, 0.7668, 0.9512, 0.7668, 0.9512, 0.7668, 0.9512, 0.7668, 0.9512, 0.7668, 0.9512, 0.7668, 0.9512, 0.7668, 0.9512, 0.7668, 0.9512, 0.7668, 0.9512, 0.7668, 0.9512, 0.7668, 0.9512, 0.7668, 0.9512, 0.7668, 0.9512, 0.7668, 0.9512, 0.7668, 0.9512, 0.7668, 0.9512, 0.7668, 0.9512, 0.7668, 0.9512, 0.7668, 0.9512, 0.7668, 0.9512, 0.7668, 0.9512, 0.7668, 0.9512, 0.7668, 0.9512, 0.7668, 0.9512, 0.7668, 0.9512, 0.7668, 0.9512, 0.7668, 0.9512, 0.7668, 0.9512, 0.7668, 0.9512, 0.7668, 0.9512, 0.7668, 0.9512, 0.7668, 0.9512, 0.7668, 0.9512, 0.7668, 0.9512, 0.7668, 0.9512, 0.7668, 0.9512, 0.7668, 0.9512, 0.7668, 0.9512, 0.7668, 0.9512, 0.7668, 0.9512, 0.7668, 0.9512, 0.7668, 0.9512, 0.7668, 0.9512, 0.7668, 0.9512, 0.7668, 0.9512, 0.7668, 0.9512, 0.7668, 0.9512, 0.7668, 0.9512, 0.7668, 0.9512, 0.7668, 0.9512, 0.7668, 0.9512, 0.7668, 0.9512, 0.7668, 0.9512, 0.7668, 0.9512, 0.7668, 0.9512, 0.7668, 0.9512, 0.7668, 0.9512, 0.7668, 0.9512, 0.7668, 0.9512, 0.7668, 0.9512, 0.7668, 0.9512, 0.7668, 0.9512, 0.7668, 0.9512, 0.7668, 0.9512, 0.7668, 0.9512, 0.7668, 0.9512, 0.7668, 0.9512, 0.7668, 0.9512, 0.7668, 0.9512, 0.7668, 0.9512, 0.7668, 0.9512, 0.7668, 0.9512, 0.7668, 0.9512, 0.7668, 0.9512, 0.7668, 0.9512, 0.7668, 0.9512, 0.7668, 0.9512, 0.7668, 0.9512, 0.7668, 0.9512, 0.7668, 0.9512, 0.7668, 0.9512, 0.7668, 0.9512, 0.7668, 0.9512, 0.7668, 0.9512, 0.7668, 0.9512, 0.7668, 0.9512, 0.7668, 0.9512, 0.7668, 0.9512, 0.7668, 0.9512, 0.7668, 0.9512, 0.7668, 0.9512, 0.7668, 0.9512, 0.7668, 0.9512, 0.7668, 0.9512, 0.7668, 0.9512, 0.7668, 0.9512, 0.7668, 0.9512, 0.7668, 0.9512, 0.7668, 0.9512, 0.7668, 0.9512, 0.7668, 0.9512, 0.7668, 0.9512, 0.7668, 0.9512, 0.7668, 0.9512, 0.7668, 0.9512, 0.7668, 0.9512, 0.7668, 0.9512, 0.7668, 0.9512, 0.7668, 0.9512, 0.7668, 0.9512, 0.7668, 0.9512, 0.7668, 0.9512, 0.7668, 0.9512, 0.7668, 0.9512, 0.7668, 0.9512, 0.7668, 0.9512, 0.7668, 0.9512, 0.7668, 0.9512, 0.7668, 0.9512, 0.7668, 0.9512, 0.7668, 0.9512, 0.7668, 0.9512, 0.7668, 0.9512, 0.7668, 0.9512, 0.7668, 0.9512, 0.7668, 0.9512, 0.7668, 0.9512, 0.7668, 0.9512, 0.7668, 0.9512, 0.7668, 0.9512, 0.7668, 0.9512, 0.7668, 0.9512, 0.6845, 0.9528, 0.6845, 0.9528, 0.6845, 0.9528, 0.6845, 0.9528, 0.7668, 0.9512, 0.7668, 0.9512, 0.7668, 0.9512, 0.7668, 0.9512, 0.7668, 0.9512, 0.7668, 0.9512, 0.7668, 0.9512, 0.7668, 0.9512, 0.7668, 0.9512, 0.7668, 0.9512, 0.7668, 0.9512, 0.7668, 0.9512, 0.7668, 0.9512, 0.7668, 0.9512, 0.7668, 0.9512, 0.7668, 0.9512, 0.7668, 0.9512, 0.7668, 0.9512, 0.7668, 0.9512, 0.7668, 0.9512, 0.7668, 0.9512, 0.7668, 0.9512, 0.7668, 0.9512, 0.7668, 0.9512, 0.7668, 0.9512, 0.7668, 0.9512, 0.7668, 0.9512, 0.7668, 0.9512, 0.7668, 0.9512, 0.7668, 0.9512, 0.7668, 0.9512, 0.7668, 0.9512, 0.7668, 0.9512, 0.7668, 0.9512, 0.7668, 0.9512, 0.7668, 0.9512, 0.7668, 0.9512, 0.7668, 0.9512, 0.7668, 0.9512, 0.7668, 0.9512, 0.7668, 0.9512, 0.7668, 0.9512, 0.7668, 0.9512, 0.7668, 0.9512, 0.7668, 0.9512, 0.7668, 0.9512, 0.7668, 0.9512, 0.7668, 0.9512, 0.7668, 0.9512, 0.7668, 0.9512, 0.7668, 0.9512, 0.7668, 0.9512, 0.7668, 0.9512, 0.7668, 0.9512, 0.7668, 0.9512, 0.7668, 0.9512, 0.7668, 0.9512, 0.7668, 0.9512, 0.7668, 0.9512, 0.7668, 0.9512, 0.7668, 0.9512, 0.7668, 0.9512, 0.7668, 0.9512, 0.7668, 0.9512, 0.7668, 0.9512, 0.7668, 0.9512, 0.7668, 0.9512, 0.7668, 0.9512, 0.7668, 0.9512, 0.7668, 0.9512, 0.7668, 0.9512, 0.7668, 0.9512, 0.7668, 0.9512, 0.7668, 0.9512, 0.7668, 0.9512, 0.7668, 0.9512, 0.7668, 0.9512, 0.7668, 0.9512, 0.7668, 0.9512, 0.7668, 0.9512, 0.7668, 0.9512, 0.7668, 0.9512, 0.7668, 0.9512, 0.7668, 0.9512, 0.7668, 0.9512, 0.7668, 0.9512, 0.7668, 0.9512, 0.7668, 0.9512, 0.7668, 0.9512, 0.7668, 0.9512, 0.7668, 0.9512, 0.7668, 0.9512, 0.7668, 0.9512, 0.7668, 0.9512, 0.7668, 0.9512, 0.7668, 0.9512, 0.7668, 0.9512, 0.7668, 0.9512, 0.7668, 0.9512, 0.7668, 0.9512, 0.7668, 0.9512, 0.7668, 0.9512, 0.7668, 0.9512, 0.7668, 0.9512, 0.7668, 0.9512, 0.7668, 0.9512, 0.7668, 0.9512, 0.7668, 0.9512, 0.7668, 0.9512, 0.7668, 0.9512, 0.7668, 0.9512, 0.7668, 0.9512, 0.7668, 0.9512, 0.7668, 0.9512, 0.7668, 0.9512, 0.7668, 0.9512, 0.7668, 0.9512, 0.7668, 0.9512, 0.7668, 0.9512, 0.7668, 0.9512, 0.7668, 0.9512, 0.7668, 0.9512, 0.7668, 0.9512, 0.7668, 0.9512, 0.7668, 0.9512, 0.7668, 0.9512, 0.7668, 0.9512, 0.7668, 0.9512, 0.7668, 0.9512, 0.7668, 0.9512, 0.7668, 0.9512, 0.7668, 0.9512, 0.7668, 0.9512, 0.7668, 0.9512, 0.7668, 0.9512, 0.7668, 0.9512, 0.7668, 0.9512, 0.7668, 0.9512, 0.7668, 0.9512, 0.7668, 0.9512, 0.7668, 0.9512, 0.7668, 0.9512, 0.7668, 0.9512, 0.7668, 0.9512, 0.7668, 0.9512, 0.7668, 0.9512, 0.7668, 0.9512, 0.7668, 0.9512, 0.7668, 0.9512, 0.7668, 0.9512, 0.7668, 0.9512, 0.7668, 0.9512, 0.7668, 0.9512, 0.7668, 0.9512, 0.7668, 0.9512, 0.7668, 0.9512, 0.7668, 0.9512, 0.7668, 0.9512, 0.7668, 0.9512, 0.7668, 0.9512, 0.7668, 0.9512, 0.7668, 0.9512, 0.7668, 0.9512, 0.7668, 0.9512, 0.7668, 0.9512, 0.7668, 0.9512, 0.7668, 0.9512, 0.7668, 0.9512, 0.7668, 0.9512, 0.7668, 0.9512, 0.7668, 0.9512, 0.7668, 0.9512, 0.7668, 0.9512, 0.7668, 0.9512, 0.7668, 0.9512, 0.7668, 0.9512, 0.7668, 0.9512, 0.7668, 0.9512, 0.7668, 0.9512, 0.7668, 0.9512, 0.7668, 0.9512, 0.7668, 0.9512, 0.7668, 0.9512, 0.7668, 0.9512, 0.7668, 0.9512, 0.7668, 0.9512, 0.7668, 0.9512, 0.7668, 0.9512, 0.7668, 0.9512, 0.7668, 0.9512, 0.7668, 0.9512, 0.7668, 0.9512, 0.7668, 0.9512, 0.7668, 0.9512, 0.7668, 0.9512, 0.7668, 0.9512, 0.7668, 0.9512, 0.7668, 0.9512, 0.7668, 0.9512, 0.7668, 0.9512, 0.7668, 0.9512, 0.7668, 0.9512, 0.7668, 0.9512, 0.7668, 0.9512, 0.7668, 0.9512, 0.7668, 0.9512, 0.7668, 0.9512, 0.7668, 0.9512, 0.7668, 0.9512, 0.7668, 0.9512, 0.7668, 0.9512, 0.7668, 0.9512, 0.7668, 0.9512, 0.7668, 0.9512, 0.7668, 0.9512, 0.7668, 0.9512, 0.7668, 0.9512, 0.7668, 0.9512, 0.7668, 0.9512, 0.7668, 0.9512, 0.7668, 0.9512, 0.7668, 0.9512, 0.7668, 0.9512, 0.7668, 0.9512, 0.7668, 0.9512, 0.7668, 0.9512, 0.7668, 0.9512, 0.7668, 0.9512, 0.7668, 0.9512, 0.7668, 0.9512, 0.7668, 0.9512, 0.7668, 0.9512, 0.7668, 0.9512, 0.7668, 0.9512, 0.7668, 0.9512, 0.7668, 0.9512, 0.7668, 0.9512, 0.7668, 0.9512, 0.7668, 0.9512, 0.7668, 0.9512, 0.7668, 0.9512, 0.7668, 0.9512, 0.7668, 0.9512, 0.7668, 0.9512, 0.7668, 0.9512, 0.7668, 0.9512, 0.7668, 0.9512, 0.7668, 0.9512, 0.7668, 0.9512, 0.7668, 0.9512, 0.7668, 0.9512, 0.7668, 0.9512, 0.7668, 0.9512, 0.7668, 0.9512, 0.7668, 0.9512, 0.7668, 0.9512, 0.7668, 0.9512, 0.7668, 0.9512, 0.7668, 0.9512, 0.7668, 0.9512, 0.7668, 0.9512, 0.7668, 0.9512, 0.7668, 0.9512, 0.7668, 0.9512, 0.7668, 0.9512, 0.7668, 0.9512, 0.7668, 0.9512, 0.7668, 0.9512, 0.7668, 0.9512, 0.7668, 0.9512, 0.7668, 0.9512, 0.7668, 0.9512, 0.7668, 0.9512, 0.7668, 0.9512, 0.7668, 0.9512, 0.7668, 0.9512, 0.7668, 0.9512, 0.7668, 0.9512, 0.7668, 0.9512, 0.7668, 0.9512, 0.7668, 0.9512, 0.7668, 0.9512, 0.7668, 0.9512, 0.7668, 0.9512, 0.7668, 0.9512, 0.7668, 0.9512, 0.7668, 0.9512, 0.7668, 0.9512, 0.7668, 0.9512, 0.7668, 0.9512, 0.7668, 0.9512, 0.7668, 0.9512, 0.7668, 0.9512, 0.7668, 0.9512, 0.7668, 0.9512, 0.7668, 0.9512, 0.7668, 0.9512, 0.7668, 0.9512, 0.7668, 0.9512, 0.7668, 0.9512, 0.7668, 0.9512, 0.7668, 0.9512, 0.7668, 0.9512, 0.7668, 0.9512, 0.7668, 0.9512, 0.7668, 0.9512, 0.7668, 0.9512, 0.7668, 0.9512, 0.7668, 0.9512, 0.7668, 0.9512, 0.7668, 0.9512, 0.7668, 0.9512, 0.7668, 0.9512, 0.7668, 0.9512, 0.7668, 0.9512, 0.7668, 0.9512, 0.7668, 0.9512, 0.7668, 0.9512, 0.7668, 0.9512, 0.7668, 0.9512, 0.7668, 0.9512, 0.7668, 0.9512, 0.7668, 0.9512, 0.7668, 0.9512, 0.7668, 0.9512, 0.7668, 0.9512, 0.7668, 0.9512, 0.7668, 0.9512, 0.7668, 0.9512, 0.7668, 0.9512, 0.7668, 0.9512, 0.7668, 0.9512, 0.7668, 0.9512, 0.7668, 0.9512, 0.7668, 0.9512, 0.7668, 0.9512, 0.7668, 0.9512, 0.7668, 0.9512, 0.7668, 0.9512, 0.7668, 0.9512, 0.7668, 0.9512, 0.7668, 0.9512, 0.7668, 0.9512, 0.7668, 0.9512, 0.7668, 0.9512, 0.7668, 0.9512, 0.7668, 0.9512, 0.7668, 0.9512, 0.7668, 0.9512, 0.7668, 0.9512, 0.7668, 0.9512, 0.7668, 0.9512, 0.7668, 0.9512, 0.7668, 0.9512, 0.7668, 0.9512, 0.7668, 0.9512, 0.7668, 0.9512, 0.7668, 0.9512, 0.7668, 0.9512, 0.7668, 0.9512, 0.7668, 0.9512, 0.7668, 0.9512, 0.7668, 0.9512, 0.7668, 0.9512, 0.7668, 0.9512, 0.7668, 0.9512, 0.7668, 0.9512, 0.7668, 0.9512, 0.7668, 0.9512, 0.7668, 0.9512, 0.7668, 0.9512, 0.7668, 0.9512, 0.7668, 0.9512, 0.7668, 0.9512, 0.7668, 0.9512, 0.7668, 0.9512, 0.7668, 0.9512, 0.7668, 0.9512, 0.7668, 0.9512, 0.7668, 0.9512, 0.7668, 0.9512, 0.7668, 0.9512, 0.7668, 0.9512, 0.7668, 0.9512, 0.7668, 0.9512, 0.7668, 0.9512, 0.7668, 0.9512, 0.7668, 0.9512, 0.7668, 0.9512, 0.7668, 0.9512, 0.7668, 0.9512, 0.7668, 0.9512, 0.7668, 0.9512, 0.7668, 0.9512, 0.7668, 0.9512, 0.7668, 0.9512, 0.7668, 0.9512, 0.7668, 0.9512, 0.7668, 0.9512, 0.7668, 0.9512, 0.7668, 0.9512, 0.7668, 0.9512, 0.7668, 0.9512, 0.7668, 0.9512, 0.7668, 0.9512, 0.7668, 0.9512, 0.7668, 0.9512, 0.7668, 0.9512, 0.7668, 0.9512, 0.7668, 0.9512, 0.7668, 0.9512, 0.7668, 0.9512, 0.7668, 0.9512, 0.7668, 0.9512, 0.7668, 0.9512, 0.7668, 0.9512, 0.7668, 0.9512, 0.7668, 0.9512, 0.7668, 0.9512, 0.7668, 0.9512, 0.7668, 0.9512, 0.7668, 0.9512, 0.7668, 0.9512, 0.7668, 0.9512, 0.7668, 0.9512, 0.7668, 0.9512, 0.7668, 0.9512, 0.7668, 0.9512, 0.7668, 0.9512, 0.7668, 0.9512, 0.7668, 0.9512, 0.7668, 0.9512, 0.7668, 0.9512, 0.7668, 0.9512, 0.7668, 0.9512, 0.7668, 0.9512, 0.7668, 0.9512, 0.7668, 0.9512, 0.7668, 0.9512, 0.7668, 0.9512, 0.7668, 0.9512, 0.7668, 0.9512, 0.7668, 0.9512, 0.7668, 0.9512, 0.7668, 0.9512, 0.7668, 0.9512, 0.7668, 0.9512, 0.7668, 0.9512, 0.7668, 0.9512, 0.7668, 0.9512, 0.7668, 0.9512, 0.7668, 0.9512, 0.7668, 0.9512, 0.7668, 0.9512, 0.7668, 0.9512, 0.7668, 0.9512, 0.7668, 0.9512, 0.7668, 0.9512, 0.7668, 0.9512, 0.7668, 0.9512, 0.7668, 0.9512, 0.7668, 0.9512, 0.7668, 0.9512, 0.7668, 0.9512, 0.7668, 0.9512, 0.7668, 0.9512, 0.7668, 0.9512, 0.7668, 0.9512, 0.7668, 0.9512, 0.7668, 0.9512, 0.7668, 0.9512, 0.7668, 0.9512, 0.7668, 0.9512, 0.7668, 0.9512, 0.7668, 0.9512, 0.7668, 0.9512, 0.7668, 0.9512, 0.7668, 0.9512, 0.7668, 0.9512, 0.7668, 0.9512, 0.7668, 0.9512, 0.7668, 0.9512, 0.7668, 0.9512, 0.7668, 0.9512, 0.7668, 0.9512, 0.7668, 0.9512, 0.7668, 0.9512, 0.7668, 0.9512, 0.7668, 0.9512, 0.7668, 0.9512, 0.7668, 0.9512, 0.7668, 0.9512, 0.7668, 0.9512, 0.7668, 0.9512, 0.7668, 0.9512, 0.7668, 0.9512, 0.7668, 0.9512, 0.7668, 0.9512, 0.7668, 0.9512, 0.7668, 0.9512, 0.7668, 0.9512, 0.7668, 0.9512, 0.7668, 0.9512, 0.7668, 0.9512, 0.7668, 0.9512, 0.7668, 0.9512, 0.7668, 0.9512, 0.7668, 0.9512, 0.7668, 0.9512, 0.7668, 0.9512, 0.7668, 0.9512, 0.7668, 0.9512, 0.7668, 0.9512, 0.7668, 0.9512, 0.7668, 0.9512, 0.7668, 0.9512, 0.7668, 0.9512, 0.7668, 0.9512, 0.7668, 0.9512, 0.7668, 0.9512, 0.7668, 0.9512, 0.7668, 0.9512, 0.7668, 0.9512, 0.7668, 0.9512, 0.7668, 0.9512, 0.7668, 0.9512, 0.7668, 0.9512, 0.7668, 0.9512, 0.7668, 0.9512, 0.7668, 0.9512, 0.7668, 0.9512, 0.7668, 0.9512, 0.7668, 0.9512, 0.7668, 0.9512, 0.7668, 0.9512, 0.7668, 0.9512, 0.7668, 0.9512, 0.7668, 0.9512, 0.7668, 0.9512, 0.7668, 0.9512, 0.7668, 0.9512, 0.7668, 0.9512, 0.7668, 0.9512, 0.7668, 0.9512, 0.7668, 0.9512, 0.7668, 0.9512, 0.7668, 0.9512, 0.7668, 0.9512, 0.7668, 0.9512, 0.7668, 0.9512, 0.7668, 0.9512, 0.7668, 0.9512, 0.7668, 0.9512, 0.7668, 0.9512, 0.7668, 0.9512, 0.7668, 0.9512, 0.7668, 0.9512, 0.7668, 0.9512, 0.7668, 0.9512, 0.7668, 0.9512, 0.7668, 0.9512, 0.7668, 0.9512, 0.7668, 0.9512, 0.7668, 0.9512, 0.7668, 0.9512, 0.7668, 0.9512, 0.7668, 0.9512, 0.7668, 0.9512, 0.7668, 0.9512, 0.7668, 0.9512, 0.7668, 0.9512, 0.7668, 0.9512, 0.7668, 0.9512, 0.7668, 0.9512, 0.7668, 0.9512, 0.7668, 0.9512, 0.7668, 0.9512, 0.7668, 0.9512, 0.7668, 0.9512, 0.7668, 0.9512, 0.7668, 0.9512, 0.7668, 0.9512, 0.7668, 0.9512, 0.7668, 0.9512, 0.7668, 0.9512, 0.7668, 0.9512, 0.7668, 0.9512, 0.7668, 0.9512, 0.7668, 0.9512, 0.7668, 0.9512, 0.7668, 0.9512, 0.7668, 0.9512, 0.7668, 0.9512, 0.7668, 0.9512, 0.7668, 0.9512, 0.7668, 0.9512, 0.7668, 0.9512, 0.7668, 0.9512, 0.7668, 0.9512, 0.7668, 0.9512, 0.7668, 0.9512, 0.7668, 0.9512, 0.7668, 0.9512, 0.7668, 0.9512, 0.7668, 0.9512, 0.7668, 0.9512, 0.7668, 0.9512, 0.7668, 0.9512, 0.7668, 0.9512, 0.7668, 0.9512, 0.7668, 0.9512, 0.7668, 0.9512, 0.7668, 0.9512, 0.7668, 0.9512, 0.7668, 0.9512, 0.7668, 0.9512, 0.7668, 0.9512, 0.7668, 0.9512, 0.7668, 0.9512, 0.7668, 0.9512, 0.7668, 0.9512, 0.7668, 0.9512, 0.7668, 0.9512, 0.7668, 0.9512, 0.7668, 0.9512, 0.7668, 0.9512, 0.7668, 0.9512, 0.7668, 0.9512, 0.7668, 0.9512, 0.7668, 0.9512, 0.7668, 0.9512, 0.7668, 0.9512, 0.7668, 0.9512, 0.7668, 0.9512, 0.7668, 0.9512, 0.7668, 0.9512, 0.7668, 0.9512, 0.7668, 0.9512, 0.7668, 0.9512, 0.7668, 0.9512, 0.7668, 0.9512, 0.7668, 0.9512, 0.7668, 0.9512, 0.7668, 0.9512, 0.7668, 0.9512, 0.7668, 0.9512, 0.7668, 0.9512, 0.7668, 0.9512, 0.7668, 0.9512, 0.7668, 0.9512, 0.7668, 0.9512, 0.7668, 0.9512, 0.7668, 0.9512, 0.7668, 0.9512, 0.7668, 0.9512, 0.7668, 0.9512, 0.7668, 0.9512, 0.7668, 0.9512, 0.7668, 0.9512, 0.7668, 0.9512, 0.7668, 0.9512, 0.7668, 0.9512, 0.7668, 0.9512, 0.7668, 0.9512, 0.7668, 0.9512, 0.7668, 0.9512, 0.7668, 0.9512, 0.7668, 0.9512, 0.7668, 0.9512, 0.7668, 0.9512, 0.7668, 0.9512, 0.7668, 0.9512, 0.7668, 0.9512, 0.7668, 0.9512, 0.7668, 0.9512, 0.7668, 0.9512, 0.7668, 0.9512, 0.7668, 0.9512, 0.7668, 0.9512, 0.7668, 0.9512, 0.7668, 0.9512, 0.7668, 0.9512, 0.7668, 0.9512, 0.7668, 0.9512, 0.7668, 0.9512, 0.7668, 0.9512, 0.7668, 0.9512, 0.7668, 0.9512, 0.7668, 0.9512, 0.7668, 0.9512, 0.7668, 0.9512, 0.7668, 0.9512, 0.7668, 0.9512, 0.7668, 0.9512, 0.7668, 0.9512, 0.7668, 0.9512, 0.7668, 0.9512, 0.7668, 0.9512, 0.7668, 0.9512, 0.7668, 0.9512, 0.7668, 0.9512, 0.7668, 0.9512, 0.7668, 0.9512, 0.7668, 0.9512, 0.7668, 0.9512, 0.7668, 0.9512, 0.7668, 0.9512, 0.7668, 0.9512, 0.7668, 0.9512, 0.7668, 0.9512, 0.7668, 0.9512, 0.7668, 0.9512, 0.7668, 0.9512, 0.7668, 0.9512, 0.7668, 0.9512, 0.7668, 0.9512, 0.7668, 0.9512, 0.7668, 0.9512, 0.7668, 0.9512, 0.7668, 0.9512, 0.7668, 0.9512, 0.7668, 0.9512, 0.7668, 0.9512, 0.7668, 0.9512, 0.7668, 0.9512, 0.7668, 0.9512, 0.7668, 0.9512, 0.7668, 0.9512, 0.7668, 0.9512, 0.7668, 0.9512, 0.7668, 0.9512, 0.7668, 0.9512, 0.7668, 0.9512, 0.7668, 0.9512, 0.7668, 0.9512, 0.7668, 0.9512, 0.7668, 0.9512, 0.7668, 0.9512, 0.7668, 0.9512, 0.7668, 0.9512, 0.7668, 0.9512, 0.7668, 0.9512, 0.7668, 0.9512, 0.7668, 0.9512, 0.7668, 0.9512, 0.7668, 0.9512, 0.7668, 0.9512, 0.7668, 0.9512, 0.7668, 0.9512, 0.7668, 0.9512, 0.7668, 0.9512, 0.7668, 0.9512, 0.7668, 0.9512, 0.7668, 0.9512, 0.7668, 0.9512, 0.7668, 0.9512, 0.6845, 0.9528, 0.6845, 0.9528, 0.6845, 0.9528, 0.6845, 0.9528])
me_dungeon_big_wall.materials.append(mat_stone_wall)
me_dungeon_big_wall.update()
me_dungeon_big_wall.normals_split_custom_set([tuple(v) for v in zip(*[iter([-0.5644, 0.8255, -7.282e-07, -0.5644, 0.8255, -7.282e-07, -0.5644, 0.8255, -7.282e-07, -0.5644, 0.8255, -7.282e-07, 0.5644, -0.8255, -7.282e-07, 0.5644, -0.8255, -7.282e-07, 0.5644, -0.8255, -7.282e-07, 0.5644, -0.8255, -7.282e-07, -0.9979, -0.06526, -9.955e-07, -0.9979, -0.06526, -9.955e-07, -0.9979, -0.06526, -9.955e-07, -0.9979, -0.06526, -9.955e-07, 0.5644, 0.8255, -7.282e-07, 0.5644, 0.8255, -7.282e-07, 0.5644, 0.8255, -7.282e-07, 0.5644, 0.8255, -7.282e-07, 0.9998, -0.0217, -5.062e-07, 0.9998, -0.0217, -5.062e-07, 0.9998, -0.0217, -5.062e-07, 0.9998, -0.0217, -5.062e-07, -0.01458, -0.9999, 0.0, -0.01458, -0.9999, 0.0, -0.01458, -0.9999, 0.0, -0.01458, -0.9999, 0.0, -0.09861, 0.9951, 0.0, -0.09861, 0.9951, 0.0, -0.09861, 0.9951, 0.0, -0.09861, 0.9951, 0.0, -6.928e-09, 0.0, 1.0, -6.928e-09, 0.0, 1.0, -6.928e-09, 0.0, 1.0, -6.928e-09, 0.0, 1.0, -6.928e-09, 0.0, 1.0, -6.928e-09, 0.0, 1.0, -6.928e-09, 0.0, 1.0, -6.928e-09, 0.0, 1.0, -6.928e-09, 0.0, 1.0, -6.928e-09, 0.0, 1.0, -6.928e-09, 0.0, 1.0, -6.928e-09, 0.0, 1.0, 0.3882, -0.5677, 0.7259, 0.3882, -0.5677, 0.7259, 0.3882, -0.5677, 0.7259, 0.3882, -0.5677, 0.7259, 0.3882, 0.5677, 0.7259, 0.3882, 0.5677, 0.7259, 0.3882, 0.5677, 0.7259, 0.3882, 0.5677, 0.7259, -0.3882, -0.5677, 0.7259, -0.3882, -0.5677, 0.7259, -0.3882, -0.5677, 0.7259, -0.3882, -0.5677, 0.7259, -0.3882, 0.5677, 0.7259, -0.3882, 0.5677, 0.7259, -0.3882, 0.5677, 0.7259, -0.3882, 0.5677, 0.7259, 0.07331, -0.7263, 0.6834, 0.07331, -0.7263, 0.6834, 0.07331, -0.7263, 0.6834, 0.07331, -0.7263, 0.6834, -0.6027, -0.04166, 0.7969, -0.6027, -0.04166, 0.7969, -0.6027, -0.04166, 0.7969, -0.6027, -0.04166, 0.7969, 0.004967, 0.7409, 0.6716, 0.004967, 0.7409, 0.6716, 0.004967, 0.7409, 0.6716, 0.004967, 0.7409, 0.6716, 0.6031, -0.01384, 0.7975, 0.6031, -0.01384, 0.7975, 0.6031, -0.01384, 0.7975, 0.6031, -0.01384, 0.7975, -0.5644, -0.8255, 0.0, -0.5644, -0.8255, 0.0, -0.5644, -0.8255, 0.0, -0.5644, -0.8255, 0.0, -0.01124, -0.7397, 0.6729, -0.01124, -0.7397, 0.6729, -0.01124, -0.7397, 0.6729, -0.01124, -0.7397, 0.6729, -0.03401, -0.7413, 0.6703, -0.03401, -0.7413, 0.6703, -0.03401, -0.7413, 0.6703, -0.03401, -0.7413, 0.6703, 0.09723, -0.9953, -1.035e-06, 0.09723, -0.9953, -1.035e-06, 0.09723, -0.9953, -1.035e-06, 0.09723, -0.9953, -1.035e-06, -0.0447, -0.999, 0.0, -0.0447, -0.999, 0.0, -0.0447, -0.999, 0.0, -0.0447, -0.999, 0.0, -0.07468, 0.726, 0.6836, -0.07468, 0.726, 0.6836, -0.07468, 0.726, 0.6836, -0.07468, 0.726, 0.6836, 0.03401, 0.7413, 0.6703, 0.03401, 0.7413, 0.6703, 0.03401, 0.7413, 0.6703, 0.03401, 0.7413, 0.6703, 0.006494, 1.0, 0.0, 0.006494, 1.0, 0.0, 0.006494, 1.0, 0.0, 0.006494, 1.0, 0.0, 0.0447, 0.999, -7.99e-07, 0.0447, 0.999, -7.99e-07, 0.0447, 0.999, -7.99e-07, 0.0447, 0.999, -7.99e-07, -0.5644, 0.8255, 3.641e-07, -0.5644, 0.8255, 3.641e-07, -0.5644, 0.8255, 3.641e-07, -0.5644, 0.8255, 3.641e-07, 0.5644, -0.8255, 0.0, 0.5644, -0.8255, 0.0, 0.5644, -0.8255, 0.0, 0.5644, -0.8255, 0.0, -0.9979, -0.06526, 2.042e-06, -0.9979, -0.06526, 2.042e-06, -0.9979, -0.06526, 2.042e-06, -0.9979, -0.06526, 2.042e-06, 0.5644, 0.8255, 0.0, 0.5644, 0.8255, 0.0, 0.5644, 0.8255, 0.0, 0.5644, 0.8255, 0.0, 0.9998, -0.0217, 0.0, 0.9998, -0.0217, 0.0, 0.9998, -0.0217, 0.0, 0.9998, -0.0217, 0.0, -0.01457, -0.9999, 0.0, -0.01457, -0.9999, 0.0, -0.01457, -0.9999, 0.0, -0.01457, -0.9999, 0.0, -0.09861, 0.9951, 0.0, -0.09861, 0.9951, 0.0, -0.09861, 0.9951, 0.0, -0.09861, 0.9951, 0.0, -3.117e-07, 0.0, 1.0, -3.117e-07, 0.0, 1.0, -3.117e-07, 0.0, 1.0, -3.117e-07, 0.0, 1.0, -3.117e-07, 0.0, 1.0, -3.117e-07, 0.0, 1.0, -3.117e-07, 0.0, 1.0, -3.117e-07, 0.0, 1.0, -3.117e-07, 0.0, 1.0, -3.117e-07, 0.0, 1.0, -3.117e-07, 0.0, 1.0, -3.117e-07, 0.0, 1.0, 0.3882, -0.5677, 0.7259, 0.3882, -0.5677, 0.7259, 0.3882, -0.5677, 0.7259, 0.3882, -0.5677, 0.7259, 0.3882, 0.5677, 0.7259, 0.3882, 0.5677, 0.7259, 0.3882, 0.5677, 0.7259, 0.3882, 0.5677, 0.7259, -0.3882, -0.5677, 0.7259, -0.3882, -0.5677, 0.7259, -0.3882, -0.5677, 0.7259, -0.3882, -0.5677, 0.7259, -0.3882, 0.5677, 0.7259, -0.3882, 0.5677, 0.7259, -0.3882, 0.5677, 0.7259, -0.3882, 0.5677, 0.7259, 0.07332, -0.7263, 0.6834, 0.07332, -0.7263, 0.6834, 0.07332, -0.7263, 0.6834, 0.07332, -0.7263, 0.6834, -0.6027, -0.04166, 0.7969, -0.6027, -0.04166, 0.7969, -0.6027, -0.04166, 0.7969, -0.6027, -0.04166, 0.7969, 0.004967, 0.7409, 0.6716, 0.004967, 0.7409, 0.6716, 0.004967, 0.7409, 0.6716, 0.004967, 0.7409, 0.6716, 0.6031, -0.01384, 0.7975, 0.6031, -0.01384, 0.7975, 0.6031, -0.01384, 0.7975, 0.6031, -0.01384, 0.7975, -0.5644, -0.8255, 7.282e-07, -0.5644, -0.8255, 7.282e-07, -0.5644, -0.8255, 7.282e-07, -0.5644, -0.8255, 7.282e-07, -0.01124, -0.7397, 0.6729, -0.01124, -0.7397, 0.6729, -0.01124, -0.7397, 0.6729, -0.01124, -0.7397, 0.6729, -0.03401, -0.7414, 0.6703, -0.03401, -0.7414, 0.6703, -0.03401, -0.7414, 0.6703, -0.03401, -0.7414, 0.6703, 0.09723, -0.9953, 0.0, 0.09723, -0.9953, 0.0, 0.09723, -0.9953, 0.0, 0.09723, -0.9953, 0.0, -0.0447, -0.999, 0.0, -0.0447, -0.999, 0.0, -0.0447, -0.999, 0.0, -0.0447, -0.999, 0.0, -0.07468, 0.726, 0.6836, -0.07468, 0.726, 0.6836, -0.07468, 0.726, 0.6836, -0.07468, 0.726, 0.6836, 0.03401, 0.7414, 0.6703, 0.03401, 0.7414, 0.6703, 0.03401, 0.7414, 0.6703, 0.03401, 0.7414, 0.6703, 0.006493, 1.0, 0.0, 0.006493, 1.0, 0.0, 0.006493, 1.0, 0.0, 0.006493, 1.0, 0.0, 0.0447, 0.999, 0.0, 0.0447, 0.999, 0.0, 0.0447, 0.999, 0.0, 0.0447, 0.999, 0.0, -0.7071, 0.7071, 0.0, -0.7071, 0.7071, 0.0, -0.7071, 0.7071, 0.0, -0.7071, 0.7071, 0.0, 0.7071, -0.7071, 0.0, 0.7071, -0.7071, 0.0, 0.7071, -0.7071, 0.0, 0.7071, -0.7071, 0.0, -0.999, -0.04467, 0.0, -0.999, -0.04467, 0.0, -0.999, -0.04467, 0.0, -0.999, -0.04467, 0.0, 0.7071, 0.7071, 0.0, 0.7071, 0.7071, 0.0, 0.7071, 0.7071, 0.0, 0.7071, 0.7071, 0.0, 0.9999, -0.01484, 0.0, 0.9999, -0.01484, 0.0, 0.9999, -0.01484, 0.0, 0.9999, -0.01484, 0.0, -0.02131, -0.9998, 0.0, -0.02131, -0.9998, 0.0, -0.02131, -0.9998, 0.0, -0.02131, -0.9998, 0.0, -0.1434, 0.9897, 0.0, -0.1434, 0.9897, 0.0, -0.1434, 0.9897, 0.0, -0.1434, 0.9897, 0.0, 2.485e-08, 2.61e-09, 1.0, 2.485e-08, 2.61e-09, 1.0, 2.485e-08, 2.61e-09, 1.0, 2.485e-08, 2.61e-09, 1.0, 2.485e-08, 2.61e-09, 1.0, 2.485e-08, 2.61e-09, 1.0, 2.485e-08, 2.61e-09, 1.0, 2.485e-08, 2.61e-09, 1.0, 2.485e-08, 2.61e-09, 1.0, 2.485e-08, 2.61e-09, 1.0, 2.485e-08, 2.61e-09, 1.0, 2.485e-08, 2.61e-09, 1.0, 0.5, -0.5, 0.7071, 0.5, -0.5, 0.7071, 0.5, -0.5, 0.7071, 0.5, -0.5, 0.7071, 0.5, 0.5, 0.7071, 0.5, 0.5, 0.7071, 0.5, 0.5, 0.7071, 0.5, 0.5, 0.7071, -0.5, -0.5, 0.7071, -0.5, -0.5, 0.7071, -0.5, -0.5, 0.7071, -0.5, -0.5, 0.7071, -0.5, 0.5, 0.7071, -0.5, 0.5, 0.7071, -0.5, 0.5, 0.7071, -0.5, 0.5, 0.7071, 0.1017, -0.6893, 0.7173, 0.1017, -0.6893, 0.7173, 0.1017, -0.6893, 0.7173, 0.1017, -0.6893, 0.7173, -0.7067, -0.0334, 0.7067, -0.7067, -0.0334, 0.7067, -0.7067, -0.0334, 0.7067, -0.7067, -0.0334, 0.7067, 0.006923, 0.7061, 0.708, 0.006923, 0.7061, 0.708, 0.006923, 0.7061, 0.708, 0.006923, 0.7061, 0.708, 0.7071, -0.0111, 0.7071, 0.7071, -0.0111, 0.7071, 0.7071, -0.0111, 0.7071, 0.7071, -0.0111, 0.7071, -0.7071, -0.7071, 0.0, -0.7071, -0.7071, 0.0, -0.7071, -0.7071, 0.0, -0.7071, -0.7071, 0.0, -0.01566, -0.7049, 0.7092, -0.01566, -0.7049, 0.7092, -0.01566, -0.7049, 0.7092, -0.01566, -0.7049, 0.7092, -0.04739, -0.7063, 0.7063, -0.04739, -0.7063, 0.7063, -0.04739, -0.7063, 0.7063, -0.04739, -0.7063, 0.7063, 0.1414, -0.9899, 0.0, 0.1414, -0.9899, 0.0, 0.1414, -0.9899, 0.0, 0.1414, -0.9899, 0.0, -0.0653, -0.9979, 0.0, -0.0653, -0.9979, 0.0, -0.0653, -0.9979, 0.0, -0.0653, -0.9979, 0.0, -0.1036, 0.6888, 0.7175, -0.1036, 0.6888, 0.7175, -0.1036, 0.6888, 0.7175, -0.1036, 0.6888, 0.7175, 0.0474, 0.7063, 0.7063, 0.0474, 0.7063, 0.7063, 0.0474, 0.7063, 0.7063, 0.0474, 0.7063, 0.7063, 0.009496, 1.0, 0.0, 0.009496, 1.0, 0.0, 0.009496, 1.0, 0.0, 0.009496, 1.0, 0.0, 0.0653, 0.9979, 0.0, 0.0653, 0.9979, 0.0, 0.0653, 0.9979, 0.0, 0.0653, 0.9979, 0.0, -0.7071, 0.7071, 0.0, -0.7071, 0.7071, 0.0, -0.7071, 0.7071, 0.0, -0.7071, 0.7071, 0.0, 0.7071, -0.7071, 0.0, 0.7071, -0.7071, 0.0, 0.7071, -0.7071, 0.0, 0.7071, -0.7071, 0.0, -0.999, -0.04467, 0.0, -0.999, -0.04467, 0.0, -0.999, -0.04467, 0.0, -0.999, -0.04467, 0.0, 0.7071, 0.7071, 0.0, 0.7071, 0.7071, 0.0, 0.7071, 0.7071, 0.0, 0.7071, 0.7071, 0.0, 0.9999, -0.01484, 0.0, 0.9999, -0.01484, 0.0, 0.9999, -0.01484, 0.0, 0.9999, -0.01484, 0.0, -0.02132, -0.9998, 0.0, -0.02132, -0.9998, 0.0, -0.02132, -0.9998, 0.0, -0.02132, -0.9998, 0.0, -0.1434, 0.9897, 0.0, -0.1434, 0.9897, 0.0, -0.1434, 0.9897, 0.0, -0.1434, 0.9897, 0.0, -7.139e-09, 5.979e-07, 1.0, -7.139e-09, 5.979e-07, 1.0, -7.139e-09, 5.979e-07, 1.0, -7.139e-09, 5.979e-07, 1.0, -7.139e-09, 5.979e-07, 1.0, -7.139e-09, 5.979e-07, 1.0, -7.139e-09, 5.979e-07, 1.0, -7.139e-09, 5.979e-07, 1.0, -7.139e-09, 5.979e-07, 1.0, -7.139e-09, 5.979e-07, 1.0, -7.139e-09, 5.979e-07, 1.0, -7.139e-09, 5.979e-07, 1.0, 0.5, -0.5, 0.7071, 0.5, -0.5, 0.7071, 0.5, -0.5, 0.7071, 0.5, -0.5, 0.7071, 0.5, 0.5, 0.7071, 0.5, 0.5, 0.7071, 0.5, 0.5, 0.7071, 0.5, 0.5, 0.7071, -0.5, -0.5, 0.7071, -0.5, -0.5, 0.7071, -0.5, -0.5, 0.7071, -0.5, -0.5, 0.7071, -0.5, 0.5, 0.7071, -0.5, 0.5, 0.7071, -0.5, 0.5, 0.7071, -0.5, 0.5, 0.7071, 0.1017, -0.6892, 0.7173, 0.1017, -0.6892, 0.7173, 0.1017, -0.6892, 0.7173, 0.1017, -0.6892, 0.7173, -0.7067, -0.0334, 0.7067, -0.7067, -0.0334, 0.7067, -0.7067, -0.0334, 0.7067, -0.7067, -0.0334, 0.7067, 0.006923, 0.7061, 0.708, 0.006923, 0.7061, 0.708, 0.006923, 0.7061, 0.708, 0.006923, 0.7061, 0.708, 0.7071, -0.01109, 0.7071, 0.7071, -0.01109, 0.7071, 0.7071, -0.01109, 0.7071, 0.7071, -0.01109, 0.7071, -0.7071, -0.7071, 0.0, -0.7071, -0.7071, 0.0, -0.7071, -0.7071, 0.0, -0.7071, -0.7071, 0.0, -0.01566, -0.7049, 0.7092, -0.01566, -0.7049, 0.7092, -0.01566, -0.7049, 0.7092, -0.01566, -0.7049, 0.7092, -0.04739, -0.7063, 0.7063, -0.04739, -0.7063, 0.7063, -0.04739, -0.7063, 0.7063, -0.04739, -0.7063, 0.7063, 0.1414, -0.9899, 0.0, 0.1414, -0.9899, 0.0, 0.1414, -0.9899, 0.0, 0.1414, -0.9899, 0.0, -0.0653, -0.9979, 0.0, -0.0653, -0.9979, 0.0, -0.0653, -0.9979, 0.0, -0.0653, -0.9979, 0.0, -0.1036, 0.6888, 0.7175, -0.1036, 0.6888, 0.7175, -0.1036, 0.6888, 0.7175, -0.1036, 0.6888, 0.7175, 0.04739, 0.7063, 0.7063, 0.04739, 0.7063, 0.7063, 0.04739, 0.7063, 0.7063, 0.04739, 0.7063, 0.7063, 0.009495, 1.0, 0.0, 0.009495, 1.0, 0.0, 0.009495, 1.0, 0.0, 0.009495, 1.0, 0.0, 0.0653, 0.9979, 0.0, 0.0653, 0.9979, 0.0, 0.0653, 0.9979, 0.0, 0.0653, 0.9979, 0.0, -0.7071, 0.7071, 1.342e-06, -0.7071, 0.7071, 1.342e-06, -0.7071, 0.7071, 1.342e-06, -0.7071, 0.7071, 1.342e-06, 0.7071, -0.7071, 0.0, 0.7071, -0.7071, 0.0, 0.7071, -0.7071, 0.0, 0.7071, -0.7071, 0.0, -0.999, -0.04467, 1.822e-06, -0.999, -0.04467, 1.822e-06, -0.999, -0.04467, 1.822e-06, -0.999, -0.04467, 1.822e-06, 0.7071, 0.7071, 0.0, 0.7071, 0.7071, 0.0, 0.7071, 0.7071, 0.0, 0.7071, 0.7071, 0.0, 0.9999, -0.01484, 0.0, 0.9999, -0.01484, 0.0, 0.9999, -0.01484, 0.0, 0.9999, -0.01484, 0.0, -0.02132, -0.9998, 0.0, -0.02132, -0.9998, 0.0, -0.02132, -0.9998, 0.0, -0.02132, -0.9998, 0.0, -0.1434, 0.9897, 0.0, -0.1434, 0.9897, 0.0, -0.1434, 0.9897, 0.0, -0.1434, 0.9897, 0.0, 0.0, 0.0, 1.0, 0.0, 0.0, 1.0, 0.0, 0.0, 1.0, 0.0, 0.0, 1.0, 0.0, 0.0, 1.0, 0.0, 0.0, 1.0, 0.0, 0.0, 1.0, 0.0, 0.0, 1.0, 0.0, 0.0, 1.0, 0.0, 0.0, 1.0, 0.0, 0.0, 1.0, 0.0, 0.0, 1.0, 0.5, -0.5, 0.7071, 0.5, -0.5, 0.7071, 0.5, -0.5, 0.7071, 0.5, -0.5, 0.7071, 0.5, 0.5, 0.7071, 0.5, 0.5, 0.7071, 0.5, 0.5, 0.7071, 0.5, 0.5, 0.7071, -0.5, -0.5, 0.7071, -0.5, -0.5, 0.7071, -0.5, -0.5, 0.7071, -0.5, -0.5, 0.7071, -0.5, 0.5, 0.7071, -0.5, 0.5, 0.7071, -0.5, 0.5, 0.7071, -0.5, 0.5, 0.7071, 0.1018, -0.6893, 0.7173, 0.1018, -0.6893, 0.7173, 0.1018, -0.6893, 0.7173, 0.1018, -0.6893, 0.7173, -0.7067, -0.0334, 0.7067, -0.7067, -0.0334, 0.7067, -0.7067, -0.0334, 0.7067, -0.7067, -0.0334, 0.7067, 0.006923, 0.7061, 0.708, 0.006923, 0.7061, 0.708, 0.006923, 0.7061, 0.708, 0.006923, 0.7061, 0.708, 0.7071, -0.01109, 0.7071, 0.7071, -0.01109, 0.7071, 0.7071, -0.01109, 0.7071, 0.7071, -0.01109, 0.7071, -0.7071, -0.7071, 0.0, -0.7071, -0.7071, 0.0, -0.7071, -0.7071, 0.0, -0.7071, -0.7071, 0.0, -0.01566, -0.7049, 0.7092, -0.01566, -0.7049, 0.7092, -0.01566, -0.7049, 0.7092, -0.01566, -0.7049, 0.7092, -0.04739, -0.7063, 0.7063, -0.04739, -0.7063, 0.7063, -0.04739, -0.7063, 0.7063, -0.04739, -0.7063, 0.7063, 0.1414, -0.9899, 0.0, 0.1414, -0.9899, 0.0, 0.1414, -0.9899, 0.0, 0.1414, -0.9899, 0.0, -0.0653, -0.9979, 0.0, -0.0653, -0.9979, 0.0, -0.0653, -0.9979, 0.0, -0.0653, -0.9979, 0.0, -0.1036, 0.6888, 0.7175, -0.1036, 0.6888, 0.7175, -0.1036, 0.6888, 0.7175, -0.1036, 0.6888, 0.7175, 0.04739, 0.7063, 0.7063, 0.04739, 0.7063, 0.7063, 0.04739, 0.7063, 0.7063, 0.04739, 0.7063, 0.7063, 0.009499, 1.0, 0.0, 0.009499, 1.0, 0.0, 0.009499, 1.0, 0.0, 0.009499, 1.0, 0.0, 0.0653, 0.9979, 0.0, 0.0653, 0.9979, 0.0, 0.0653, 0.9979, 0.0, 0.0653, 0.9979, 0.0, -0.7071, 0.7071, 1.342e-06, -0.7071, 0.7071, 1.342e-06, -0.7071, 0.7071, 1.342e-06, -0.7071, 0.7071, 1.342e-06, 0.7071, -0.7071, -1.342e-06, 0.7071, -0.7071, -1.342e-06, 0.7071, -0.7071, -1.342e-06, 0.7071, -0.7071, -1.342e-06, -0.999, -0.04467, 1.82e-06, -0.999, -0.04467, 1.82e-06, -0.999, -0.04467, 1.82e-06, -0.999, -0.04467, 1.82e-06, 0.7071, 0.7071, -1.342e-06, 0.7071, 0.7071, -1.342e-06, 0.7071, 0.7071, -1.342e-06, 0.7071, 0.7071, -1.342e-06, 0.9999, -0.01484, -1.824e-06, 0.9999, -0.01484, -1.824e-06, 0.9999, -0.01484, -1.824e-06, 0.9999, -0.01484, -1.824e-06, -0.02132, -0.9998, 0.0, -0.02132, -0.9998, 0.0, -0.02132, -0.9998, 0.0, -0.02132, -0.9998, 0.0, -0.1434, 0.9897, 0.0, -0.1434, 0.9897, 0.0, -0.1434, 0.9897, 0.0, -0.1434, 0.9897, 0.0, -6.736e-09, 0.0, 1.0, -6.736e-09, 0.0, 1.0, -6.736e-09, 0.0, 1.0, -6.736e-09, 0.0, 1.0, -6.736e-09, 0.0, 1.0, -6.736e-09, 0.0, 1.0, -6.736e-09, 0.0, 1.0, -6.736e-09, 0.0, 1.0, -6.736e-09, 0.0, 1.0, -6.736e-09, 0.0, 1.0, -6.736e-09, 0.0, 1.0, -6.736e-09, 0.0, 1.0, 0.5, -0.5, 0.7071, 0.5, -0.5, 0.7071, 0.5, -0.5, 0.7071, 0.5, -0.5, 0.7071, 0.5, 0.5, 0.7071, 0.5, 0.5, 0.7071, 0.5, 0.5, 0.7071, 0.5, 0.5, 0.7071, -0.5, -0.5, 0.7071, -0.5, -0.5, 0.7071, -0.5, -0.5, 0.7071, -0.5, -0.5, 0.7071, -0.5, 0.5, 0.7071, -0.5, 0.5, 0.7071, -0.5, 0.5, 0.7071, -0.5, 0.5, 0.7071, 0.1017, -0.6892, 0.7173, 0.1017, -0.6892, 0.7173, 0.1017, -0.6892, 0.7173, 0.1017, -0.6892, 0.7173, -0.7067, -0.0334, 0.7067, -0.7067, -0.0334, 0.7067, -0.7067, -0.0334, 0.7067, -0.7067, -0.0334, 0.7067, 0.006924, 0.7061, 0.708, 0.006924, 0.7061, 0.708, 0.006924, 0.7061, 0.708, 0.006924, 0.7061, 0.708, 0.7071, -0.01109, 0.7071, 0.7071, -0.01109, 0.7071, 0.7071, -0.01109, 0.7071, 0.7071, -0.01109, 0.7071, -0.7071, -0.7071, 1.342e-06, -0.7071, -0.7071, 1.342e-06, -0.7071, -0.7071, 1.342e-06, -0.7071, -0.7071, 1.342e-06, -0.01566, -0.7049, 0.7092, -0.01566, -0.7049, 0.7092, -0.01566, -0.7049, 0.7092, -0.01566, -0.7049, 0.7092, -0.0474, -0.7063, 0.7063, -0.0474, -0.7063, 0.7063, -0.0474, -0.7063, 0.7063, -0.0474, -0.7063, 0.7063, 0.1414, -0.9899, 0.0, 0.1414, -0.9899, 0.0, 0.1414, -0.9899, 0.0, 0.1414, -0.9899, 0.0, -0.0653, -0.9979, 0.0, -0.0653, -0.9979, 0.0, -0.0653, -0.9979, 0.0, -0.0653, -0.9979, 0.0, -0.1036, 0.6888, 0.7175, -0.1036, 0.6888, 0.7175, -0.1036, 0.6888, 0.7175, -0.1036, 0.6888, 0.7175, 0.04739, 0.7063, 0.7063, 0.04739, 0.7063, 0.7063, 0.04739, 0.7063, 0.7063, 0.04739, 0.7063, 0.7063, 0.009499, 1.0, 0.0, 0.009499, 1.0, 0.0, 0.009499, 1.0, 0.0, 0.009499, 1.0, 0.0, 0.0653, 0.9979, 0.0, 0.0653, 0.9979, 0.0, 0.0653, 0.9979, 0.0, 0.0653, 0.9979, 0.0, -0.7071, 0.7071, 7.109e-07, -0.7071, 0.7071, 7.109e-07, -0.7071, 0.7071, 7.109e-07, -0.7071, 0.7071, 7.109e-07, 0.7071, -0.7071, -3.555e-07, 0.7071, -0.7071, -3.555e-07, 0.7071, -0.7071, -3.555e-07, 0.7071, -0.7071, -3.555e-07, -0.999, -0.04467, 9.652e-07, -0.999, -0.04467, 9.652e-07, -0.999, -0.04467, 9.652e-07, -0.999, -0.04467, 9.652e-07, 0.7071, 0.7071, -7.109e-07, 0.7071, 0.7071, -7.109e-07, 0.7071, 0.7071, -7.109e-07, 0.7071, 0.7071, -7.109e-07, 0.9999, -0.01484, -9.464e-07, 0.9999, -0.01484, -9.464e-07, 0.9999, -0.01484, -9.464e-07, 0.9999, -0.01484, -9.464e-07, -0.02131, -0.9998, 0.0, -0.02131, -0.9998, 0.0, -0.02131, -0.9998, 0.0, -0.02131, -0.9998, 0.0, -0.1434, 0.9897, 0.0, -0.1434, 0.9897, 0.0, -0.1434, 0.9897, 0.0, -0.1434, 0.9897, 0.0, -3.569e-07, 2.423e-09, 1.0, -3.569e-07, 2.423e-09, 1.0, -3.569e-07, 2.423e-09, 1.0, -3.569e-07, 2.423e-09, 1.0, -3.569e-07, 2.423e-09, 1.0, -3.569e-07, 2.423e-09, 1.0, -3.569e-07, 2.423e-09, 1.0, -3.569e-07, 2.423e-09, 1.0, -3.569e-07, 2.423e-09, 1.0, -3.569e-07, 2.423e-09, 1.0, -3.569e-07, 2.423e-09, 1.0, -3.569e-07, 2.423e-09, 1.0, 0.5, -0.5, 0.7071, 0.5, -0.5, 0.7071, 0.5, -0.5, 0.7071, 0.5, -0.5, 0.7071, 0.5, 0.5, 0.7071, 0.5, 0.5, 0.7071, 0.5, 0.5, 0.7071, 0.5, 0.5, 0.7071, -0.5, -0.5, 0.7071, -0.5, -0.5, 0.7071, -0.5, -0.5, 0.7071, -0.5, -0.5, 0.7071, -0.5, 0.5, 0.7071, -0.5, 0.5, 0.7071, -0.5, 0.5, 0.7071, -0.5, 0.5, 0.7071, 0.1017, -0.6892, 0.7173, 0.1017, -0.6892, 0.7173, 0.1017, -0.6892, 0.7173, 0.1017, -0.6892, 0.7173, -0.7067, -0.0334, 0.7067, -0.7067, -0.0334, 0.7067, -0.7067, -0.0334, 0.7067, -0.7067, -0.0334, 0.7067, 0.006923, 0.7061, 0.708, 0.006923, 0.7061, 0.708, 0.006923, 0.7061, 0.708, 0.006923, 0.7061, 0.708, 0.7071, -0.01109, 0.7071, 0.7071, -0.01109, 0.7071, 0.7071, -0.01109, 0.7071, 0.7071, -0.01109, 0.7071, -0.7071, -0.7071, 7.109e-07, -0.7071, -0.7071, 7.109e-07, -0.7071, -0.7071, 7.109e-07, -0.7071, -0.7071, 7.109e-07, -0.01566, -0.7049, 0.7092, -0.01566, -0.7049, 0.7092, -0.01566, -0.7049, 0.7092, -0.01566, -0.7049, 0.7092, -0.04739, -0.7063, 0.7063, -0.04739, -0.7063, 0.7063, -0.04739, -0.7063, 0.7063, -0.04739, -0.7063, 0.7063, 0.1414, -0.9899, -5.865e-07, 0.1414, -0.9899, -5.865e-07, 0.1414, -0.9899, -5.865e-07, 0.1414, -0.9899, -5.865e-07, -0.0653, -0.9979, 4.548e-07, -0.0653, -0.9979, 4.548e-07, -0.0653, -0.9979, 4.548e-07, -0.0653, -0.9979, 4.548e-07, -0.1036, 0.6888, 0.7175, -0.1036, 0.6888, 0.7175, -0.1036, 0.6888, 0.7175, -0.1036, 0.6888, 0.7175, 0.04739, 0.7063, 0.7063, 0.04739, 0.7063, 0.7063, 0.04739, 0.7063, 0.7063, 0.04739, 0.7063, 0.7063, 0.009496, 1.0, 0.0, 0.009496, 1.0, 0.0, 0.009496, 1.0, 0.0, 0.009496, 1.0, 0.0, 0.0653, 0.9979, 0.0, 0.0653, 0.9979, 0.0, 0.0653, 0.9979, 0.0, 0.0653, 0.9979, 0.0, -2.382e-07, 4.768e-08, 1.0, -2.382e-07, 4.768e-08, 1.0, -2.382e-07, 4.768e-08, 1.0, -2.382e-07, 4.768e-08, 1.0, 0.7071, 0.7071, 0.0, 0.7071, 0.7071, 0.0, 0.7071, 0.7071, 0.0, 0.7071, 0.7071, 0.0, -0.7071, -0.7071, 1.956e-07, -0.7071, -0.7071, 1.956e-07, -0.7071, -0.7071, 1.956e-07, -0.7071, -0.7071, 1.956e-07, 0.999, -0.04467, 0.0, 0.999, -0.04467, 0.0, 0.999, -0.04467, 0.0, 0.999, -0.04467, 0.0, -0.7071, 0.7071, 5.101e-07, -0.7071, 0.7071, 5.101e-07, -0.7071, 0.7071, 5.101e-07, -0.7071, 0.7071, 5.101e-07, -0.9999, -0.01484, 5.646e-07, -0.9999, -0.01484, 5.646e-07, -0.9999, -0.01484, 5.646e-07, -0.9999, -0.01484, 5.646e-07, 0.02131, -0.9998, 0.0, 0.02131, -0.9998, 0.0, 0.02131, -0.9998, 0.0, 0.02131, -0.9998, 0.0, 0.1434, 0.9897, 0.0, 0.1434, 0.9897, 0.0, 0.1434, 0.9897, 0.0, 0.1434, 0.9897, 0.0, 4.482e-09, 0.0, 1.0, 4.482e-09, 0.0, 1.0, 4.482e-09, 0.0, 1.0, 4.482e-09, 0.0, 1.0, 4.482e-09, 0.0, 1.0, 4.482e-09, 0.0, 1.0, 4.482e-09, 0.0, 1.0, 4.482e-09, 0.0, 1.0, 4.482e-09, 0.0, 1.0, 4.482e-09, 0.0, 1.0, 4.482e-09, 0.0, 1.0, 4.482e-09, 0.0, 1.0, -0.5, -0.5, 0.7071, -0.5, -0.5, 0.7071, -0.5, -0.5, 0.7071, -0.5, -0.5, 0.7071, -0.5, 0.5, 0.7071, -0.5, 0.5, 0.7071, -0.5, 0.5, 0.7071, -0.5, 0.5, 0.7071, 0.5, -0.5, 0.7071, 0.5, -0.5, 0.7071, 0.5, -0.5, 0.7071, 0.5, -0.5, 0.7071, 0.5, 0.5, 0.7071, 0.5, 0.5, 0.7071, 0.5, 0.5, 0.7071, 0.5, 0.5, 0.7071, -0.1017, -0.6892, 0.7173, -0.1017, -0.6892, 0.7173, -0.1017, -0.6892, 0.7173, -0.1017, -0.6892, 0.7173, 0.7067, -0.0334, 0.7067, 0.7067, -0.0334, 0.7067, 0.7067, -0.0334, 0.7067, 0.7067, -0.0334, 0.7067, -0.006923, 0.7061, 0.708, -0.006923, 0.7061, 0.708, -0.006923, 0.7061, 0.708, -0.006923, 0.7061, 0.708, -0.7071, -0.01109, 0.7071, -0.7071, -0.01109, 0.7071, -0.7071, -0.01109, 0.7071, -0.7071, -0.01109, 0.7071, 0.7071, -0.7071, 0.0, 0.7071, -0.7071, 0.0, 0.7071, -0.7071, 0.0, 0.7071, -0.7071, 0.0, 0.01566, -0.7049, 0.7092, 0.01566, -0.7049, 0.7092, 0.01566, -0.7049, 0.7092, 0.01566, -0.7049, 0.7092, 0.04739, -0.7063, 0.7063, 0.04739, -0.7063, 0.7063, 0.04739, -0.7063, 0.7063, 0.04739, -0.7063, 0.7063, -0.1414, -0.9899, 0.0, -0.1414, -0.9899, 0.0, -0.1414, -0.9899, 0.0, -0.1414, -0.9899, 0.0, 0.0653, -0.9979, 0.0, 0.0653, -0.9979, 0.0, 0.0653, -0.9979, 0.0, 0.0653, -0.9979, 0.0, 0.1036, 0.6888, 0.7175, 0.1036, 0.6888, 0.7175, 0.1036, 0.6888, 0.7175, 0.1036, 0.6888, 0.7175, -0.04739, 0.7063, 0.7063, -0.04739, 0.7063, 0.7063, -0.04739, 0.7063, 0.7063, -0.04739, 0.7063, 0.7063, -0.009496, 1.0, 8.282e-07, -0.009496, 1.0, 8.282e-07, -0.009496, 1.0, 8.282e-07, -0.009496, 1.0, 8.282e-07, -0.0653, 0.9979, 0.0, -0.0653, 0.9979, 0.0, -0.0653, 0.9979, 0.0, -0.0653, 0.9979, 0.0, 0.5644, 0.8255, 0.0, 0.5644, 0.8255, 0.0, 0.5644, 0.8255, 0.0, 0.5644, 0.8255, 0.0, -0.5644, -0.8255, 4.278e-07, -0.5644, -0.8255, 4.278e-07, -0.5644, -0.8255, 4.278e-07, -0.5644, -0.8255, 4.278e-07, 0.9979, -0.06526, 6.53e-08, 0.9979, -0.06526, 6.53e-08, 0.9979, -0.06526, 6.53e-08, 0.9979, -0.06526, 6.53e-08, -0.5644, 0.8255, 0.0, -0.5644, 0.8255, 0.0, -0.5644, 0.8255, 0.0, -0.5644, 0.8255, 0.0, -0.9998, -0.0217, 5.916e-07, -0.9998, -0.0217, 5.916e-07, -0.9998, -0.0217, 5.916e-07, -0.9998, -0.0217, 5.916e-07, 0.01458, -0.9999, 0.0, 0.01458, -0.9999, 0.0, 0.01458, -0.9999, 0.0, 0.01458, -0.9999, 0.0, 0.09861, 0.9951, 0.0, 0.09861, 0.9951, 0.0, 0.09861, 0.9951, 0.0, 0.09861, 0.9951, 0.0, 6.599e-07, -6.508e-09, 1.0, 6.599e-07, -6.508e-09, 1.0, 6.599e-07, -6.508e-09, 1.0, 6.599e-07, -6.508e-09, 1.0, 6.599e-07, -6.508e-09, 1.0, 6.599e-07, -6.508e-09, 1.0, 6.599e-07, -6.508e-09, 1.0, 6.599e-07, -6.508e-09, 1.0, 6.599e-07, -6.508e-09, 1.0, 6.599e-07, -6.508e-09, 1.0, 6.599e-07, -6.508e-09, 1.0, 6.599e-07, -6.508e-09, 1.0, -0.3882, -0.5677, 0.7259, -0.3882, -0.5677, 0.7259, -0.3882, -0.5677, 0.7259, -0.3882, -0.5677, 0.7259, -0.3882, 0.5677, 0.7259, -0.3882, 0.5677, 0.7259, -0.3882, 0.5677, 0.7259, -0.3882, 0.5677, 0.7259, 0.3882, -0.5677, 0.7259, 0.3882, -0.5677, 0.7259, 0.3882, -0.5677, 0.7259, 0.3882, -0.5677, 0.7259, 0.3882, 0.5677, 0.7259, 0.3882, 0.5677, 0.7259, 0.3882, 0.5677, 0.7259, 0.3882, 0.5677, 0.7259, -0.07331, -0.7263, 0.6834, -0.07331, -0.7263, 0.6834, -0.07331, -0.7263, 0.6834, -0.07331, -0.7263, 0.6834, 0.6027, -0.04166, 0.7969, 0.6027, -0.04166, 0.7969, 0.6027, -0.04166, 0.7969, 0.6027, -0.04166, 0.7969, -0.004967, 0.7409, 0.6716, -0.004967, 0.7409, 0.6716, -0.004967, 0.7409, 0.6716, -0.004967, 0.7409, 0.6716, -0.6031, -0.01384, 0.7975, -0.6031, -0.01384, 0.7975, -0.6031, -0.01384, 0.7975, -0.6031, -0.01384, 0.7975, 0.5644, -0.8255, 0.0, 0.5644, -0.8255, 0.0, 0.5644, -0.8255, 0.0, 0.5644, -0.8255, 0.0, 0.01124, -0.7397, 0.6729, 0.01124, -0.7397, 0.6729, 0.01124, -0.7397, 0.6729, 0.01124, -0.7397, 0.6729, 0.03401, -0.7413, 0.6703, 0.03401, -0.7413, 0.6703, 0.03401, -0.7413, 0.6703, 0.03401, -0.7413, 0.6703, -0.09723, -0.9953, 1.786e-06, -0.09723, -0.9953, 1.786e-06, -0.09723, -0.9953, 1.786e-06, -0.09723, -0.9953, 1.786e-06, 0.0447, -0.999, 1.328e-06, 0.0447, -0.999, 1.328e-06, 0.0447, -0.999, 1.328e-06, 0.0447, -0.999, 1.328e-06, 0.07468, 0.726, 0.6836, 0.07468, 0.726, 0.6836, 0.07468, 0.726, 0.6836, 0.07468, 0.726, 0.6836, -0.03401, 0.7413, 0.6703, -0.03401, 0.7413, 0.6703, -0.03401, 0.7413, 0.6703, -0.03401, 0.7413, 0.6703, -0.006494, 1.0, 1.643e-07, -0.006494, 1.0, 1.643e-07, -0.006494, 1.0, 1.643e-07, -0.006494, 1.0, 1.643e-07, -0.0447, 0.999, 1.804e-07, -0.0447, 0.999, 1.804e-07, -0.0447, 0.999, 1.804e-07, -0.0447, 0.999, 1.804e-07, -0.7071, 0.7071, 0.0, -0.7071, 0.7071, 0.0, -0.7071, 0.7071, 0.0, -0.7071, 0.7071, 0.0, 0.7071, -0.7071, 0.0, 0.7071, -0.7071, 0.0, 0.7071, -0.7071, 0.0, 0.7071, -0.7071, 0.0, -0.999, -0.04467, 0.0, -0.999, -0.04467, 0.0, -0.999, -0.04467, 0.0, -0.999, -0.04467, 0.0, 0.7071, 0.7071, 0.0, 0.7071, 0.7071, 0.0, 0.7071, 0.7071, 0.0, 0.7071, 0.7071, 0.0, 0.9999, -0.01484, 0.0, 0.9999, -0.01484, 0.0, 0.9999, -0.01484, 0.0, 0.9999, -0.01484, 0.0, -0.02132, -0.9998, 0.0, -0.02132, -0.9998, 0.0, -0.02132, -0.9998, 0.0, -0.02132, -0.9998, 0.0, -0.1434, 0.9897, 0.0, -0.1434, 0.9897, 0.0, -0.1434, 0.9897, 0.0, -0.1434, 0.9897, 0.0, -8.83e-07, 5.966e-07, 1.0, -8.83e-07, 5.966e-07, 1.0, -8.83e-07, 5.966e-07, 1.0, -8.83e-07, 5.966e-07, 1.0, -8.83e-07, 5.966e-07, 1.0, -8.83e-07, 5.966e-07, 1.0, -8.83e-07, 5.966e-07, 1.0, -8.83e-07, 5.966e-07, 1.0, -8.83e-07, 5.966e-07, 1.0, -8.83e-07, 5.966e-07, 1.0, -8.83e-07, 5.966e-07, 1.0, -8.83e-07, 5.966e-07, 1.0, 0.5, -0.5, 0.7071, 0.5, -0.5, 0.7071, 0.5, -0.5, 0.7071, 0.5, -0.5, 0.7071, 0.5, 0.5, 0.7071, 0.5, 0.5, 0.7071, 0.5, 0.5, 0.7071, 0.5, 0.5, 0.7071, -0.5, -0.5, 0.7071, -0.5, -0.5, 0.7071, -0.5, -0.5, 0.7071, -0.5, -0.5, 0.7071, -0.5, 0.5, 0.7071, -0.5, 0.5, 0.7071, -0.5, 0.5, 0.7071, -0.5, 0.5, 0.7071, 0.1017, -0.6892, 0.7173, 0.1017, -0.6892, 0.7173, 0.1017, -0.6892, 0.7173, 0.1017, -0.6892, 0.7173, -0.7067, -0.0334, 0.7067, -0.7067, -0.0334, 0.7067, -0.7067, -0.0334, 0.7067, -0.7067, -0.0334, 0.7067, 0.006923, 0.7061, 0.708, 0.006923, 0.7061, 0.708, 0.006923, 0.7061, 0.708, 0.006923, 0.7061, 0.708, 0.7071, -0.01109, 0.7071, 0.7071, -0.01109, 0.7071, 0.7071, -0.01109, 0.7071, 0.7071, -0.01109, 0.7071, -0.7071, -0.7071, 0.0, -0.7071, -0.7071, 0.0, -0.7071, -0.7071, 0.0, -0.7071, -0.7071, 0.0, -0.01566, -0.7049, 0.7092, -0.01566, -0.7049, 0.7092, -0.01566, -0.7049, 0.7092, -0.01566, -0.7049, 0.7092, -0.04739, -0.7063, 0.7063, -0.04739, -0.7063, 0.7063, -0.04739, -0.7063, 0.7063, -0.04739, -0.7063, 0.7063, 0.1414, -0.9899, 0.0, 0.1414, -0.9899, 0.0, 0.1414, -0.9899, 0.0, 0.1414, -0.9899, 0.0, -0.0653, -0.9979, 0.0, -0.0653, -0.9979, 0.0, -0.0653, -0.9979, 0.0, -0.0653, -0.9979, 0.0, -0.1036, 0.6888, 0.7175, -0.1036, 0.6888, 0.7175, -0.1036, 0.6888, 0.7175, -0.1036, 0.6888, 0.7175, 0.04739, 0.7063, 0.7063, 0.04739, 0.7063, 0.7063, 0.04739, 0.7063, 0.7063, 0.04739, 0.7063, 0.7063, 0.009495, 1.0, 0.0, 0.009495, 1.0, 0.0, 0.009495, 1.0, 0.0, 0.009495, 1.0, 0.0, 0.0653, 0.9979, 0.0, 0.0653, 0.9979, 0.0, 0.0653, 0.9979, 0.0, 0.0653, 0.9979, 0.0, -0.7071, 0.7071, 0.0, -0.7071, 0.7071, 0.0, -0.7071, 0.7071, 0.0, -0.7071, 0.7071, 0.0, 0.7071, -0.7071, 9.906e-07, 0.7071, -0.7071, 9.906e-07, 0.7071, -0.7071, 9.906e-07, 0.7071, -0.7071, 9.906e-07, -0.999, -0.04467, 0.0, -0.999, -0.04467, 0.0, -0.999, -0.04467, 0.0, -0.999, -0.04467, 0.0, 0.7071, 0.7071, 3.082e-06, 0.7071, 0.7071, 3.082e-06, 0.7071, 0.7071, 3.082e-06, 0.7071, 0.7071, 3.082e-06, 0.9999, -0.01484, 4.474e-06, 0.9999, -0.01484, 4.474e-06, 0.9999, -0.01484, 4.474e-06, 0.9999, -0.01484, 4.474e-06, -0.02131, -0.9998, 0.0, -0.02131, -0.9998, 0.0, -0.02131, -0.9998, 0.0, -0.02131, -0.9998, 0.0, -0.1434, 0.9897, 0.0, -0.1434, 0.9897, 0.0, -0.1434, 0.9897, 0.0, -0.1434, 0.9897, 0.0, -5.747e-07, 3.814e-09, 1.0, -5.747e-07, 3.814e-09, 1.0, -5.747e-07, 3.814e-09, 1.0, -5.747e-07, 3.814e-09, 1.0, -5.747e-07, 3.814e-09, 1.0, -5.747e-07, 3.814e-09, 1.0, -5.747e-07, 3.814e-09, 1.0, -5.747e-07, 3.814e-09, 1.0, -5.747e-07, 3.814e-09, 1.0, -5.747e-07, 3.814e-09, 1.0, -5.747e-07, 3.814e-09, 1.0, -5.747e-07, 3.814e-09, 1.0, 0.5, -0.5, 0.7071, 0.5, -0.5, 0.7071, 0.5, -0.5, 0.7071, 0.5, -0.5, 0.7071, 0.5, 0.5, 0.7071, 0.5, 0.5, 0.7071, 0.5, 0.5, 0.7071, 0.5, 0.5, 0.7071, -0.5, -0.5, 0.7071, -0.5, -0.5, 0.7071, -0.5, -0.5, 0.7071, -0.5, -0.5, 0.7071, -0.5, 0.5, 0.7071, -0.5, 0.5, 0.7071, -0.5, 0.5, 0.7071, -0.5, 0.5, 0.7071, 0.1017, -0.6893, 0.7173, 0.1017, -0.6893, 0.7173, 0.1017, -0.6893, 0.7173, 0.1017, -0.6893, 0.7173, -0.7067, -0.0334, 0.7067, -0.7067, -0.0334, 0.7067, -0.7067, -0.0334, 0.7067, -0.7067, -0.0334, 0.7067, 0.006923, 0.7061, 0.708, 0.006923, 0.7061, 0.708, 0.006923, 0.7061, 0.708, 0.006923, 0.7061, 0.708, 0.7071, -0.01109, 0.7071, 0.7071, -0.01109, 0.7071, 0.7071, -0.01109, 0.7071, 0.7071, -0.01109, 0.7071, -0.7071, -0.7071, 0.0, -0.7071, -0.7071, 0.0, -0.7071, -0.7071, 0.0, -0.7071, -0.7071, 0.0, -0.01566, -0.7049, 0.7092, -0.01566, -0.7049, 0.7092, -0.01566, -0.7049, 0.7092, -0.01566, -0.7049, 0.7092, -0.04739, -0.7063, 0.7063, -0.04739, -0.7063, 0.7063, -0.04739, -0.7063, 0.7063, -0.04739, -0.7063, 0.7063, 0.1414, -0.9899, 0.0, 0.1414, -0.9899, 0.0, 0.1414, -0.9899, 0.0, 0.1414, -0.9899, 0.0, -0.0653, -0.9979, 0.0, -0.0653, -0.9979, 0.0, -0.0653, -0.9979, 0.0, -0.0653, -0.9979, 0.0, -0.1036, 0.6889, 0.7175, -0.1036, 0.6889, 0.7175, -0.1036, 0.6889, 0.7175, -0.1036, 0.6889, 0.7175, 0.04739, 0.7063, 0.7063, 0.04739, 0.7063, 0.7063, 0.04739, 0.7063, 0.7063, 0.04739, 0.7063, 0.7063, 0.009497, 1.0, 0.0, 0.009497, 1.0, 0.0, 0.009497, 1.0, 0.0, 0.009497, 1.0, 0.0, 0.0653, 0.9979, 0.0, 0.0653, 0.9979, 0.0, 0.0653, 0.9979, 0.0, 0.0653, 0.9979, 0.0, -0.7071, 0.7071, 0.0, -0.7071, 0.7071, 0.0, -0.7071, 0.7071, 0.0, -0.7071, 0.7071, 0.0, 0.7071, -0.7071, 0.0, 0.7071, -0.7071, 0.0, 0.7071, -0.7071, 0.0, 0.7071, -0.7071, 0.0, -0.999, -0.04467, 0.0, -0.999, -0.04467, 0.0, -0.999, -0.04467, 0.0, -0.999, -0.04467, 0.0, 0.7071, 0.7071, 1.641e-06, 0.7071, 0.7071, 1.641e-06, 0.7071, 0.7071, 1.641e-06, 0.7071, 0.7071, 1.641e-06, 0.9999, -0.01484, 1.181e-06, 0.9999, -0.01484, 1.181e-06, 0.9999, -0.01484, 1.181e-06, 0.9999, -0.01484, 1.181e-06, -0.02131, -0.9998, 0.0, -0.02131, -0.9998, 0.0, -0.02131, -0.9998, 0.0, -0.02131, -0.9998, 0.0, -0.1434, 0.9897, 0.0, -0.1434, 0.9897, 0.0, -0.1434, 0.9897, 0.0, -0.1434, 0.9897, 0.0, -4.613e-07, 0.0, 1.0, -4.613e-07, 0.0, 1.0, -4.613e-07, 0.0, 1.0, -4.613e-07, 0.0, 1.0, -4.613e-07, 0.0, 1.0, -4.613e-07, 0.0, 1.0, -4.613e-07, 0.0, 1.0, -4.613e-07, 0.0, 1.0, -4.613e-07, 0.0, 1.0, -4.613e-07, 0.0, 1.0, -4.613e-07, 0.0, 1.0, -4.613e-07, 0.0, 1.0, 0.5, -0.5, 0.7071, 0.5, -0.5, 0.7071, 0.5, -0.5, 0.7071, 0.5, -0.5, 0.7071, 0.5, 0.5, 0.7071, 0.5, 0.5, 0.7071, 0.5, 0.5, 0.7071, 0.5, 0.5, 0.7071, -0.5, -0.5, 0.7071, -0.5, -0.5, 0.7071, -0.5, -0.5, 0.7071, -0.5, -0.5, 0.7071, -0.5, 0.5, 0.7071, -0.5, 0.5, 0.7071, -0.5, 0.5, 0.7071, -0.5, 0.5, 0.7071, 0.1017, -0.6892, 0.7173, 0.1017, -0.6892, 0.7173, 0.1017, -0.6892, 0.7173, 0.1017, -0.6892, 0.7173, -0.7067, -0.0334, 0.7067, -0.7067, -0.0334, 0.7067, -0.7067, -0.0334, 0.7067, -0.7067, -0.0334, 0.7067, 0.006924, 0.7061, 0.708, 0.006924, 0.7061, 0.708, 0.006924, 0.7061, 0.708, 0.006924, 0.7061, 0.708, 0.7071, -0.01109, 0.7071, 0.7071, -0.01109, 0.7071, 0.7071, -0.01109, 0.7071, 0.7071, -0.01109, 0.7071, -0.7071, -0.7071, 0.0, -0.7071, -0.7071, 0.0, -0.7071, -0.7071, 0.0, -0.7071, -0.7071, 0.0, -0.01566, -0.7049, 0.7092, -0.01566, -0.7049, 0.7092, -0.01566, -0.7049, 0.7092, -0.01566, -0.7049, 0.7092, -0.04739, -0.7063, 0.7063, -0.04739, -0.7063, 0.7063, -0.04739, -0.7063, 0.7063, -0.04739, -0.7063, 0.7063, 0.1414, -0.9899, 0.0, 0.1414, -0.9899, 0.0, 0.1414, -0.9899, 0.0, 0.1414, -0.9899, 0.0, -0.0653, -0.9979, 0.0, -0.0653, -0.9979, 0.0, -0.0653, -0.9979, 0.0, -0.0653, -0.9979, 0.0, -0.1036, 0.6888, 0.7175, -0.1036, 0.6888, 0.7175, -0.1036, 0.6888, 0.7175, -0.1036, 0.6888, 0.7175, 0.04739, 0.7063, 0.7063, 0.04739, 0.7063, 0.7063, 0.04739, 0.7063, 0.7063, 0.04739, 0.7063, 0.7063, 0.009497, 1.0, 0.0, 0.009497, 1.0, 0.0, 0.009497, 1.0, 0.0, 0.009497, 1.0, 0.0, 0.0653, 0.9979, 0.0, 0.0653, 0.9979, 0.0, 0.0653, 0.9979, 0.0, 0.0653, 0.9979, 0.0, -0.5861, 0.8102, 0.0, -0.5861, 0.8102, 0.0, -0.5861, 0.8102, 0.0, -0.5861, 0.8102, 0.0, 0.5861, -0.8102, 0.0, 0.5861, -0.8102, 0.0, 0.5861, -0.8102, 0.0, 0.5861, -0.8102, 0.0, -0.9981, -0.0617, 0.0, -0.9981, -0.0617, 0.0, -0.9981, -0.0617, 0.0, -0.9981, -0.0617, 0.0, 0.5861, 0.8102, 1.036e-06, 0.5861, 0.8102, 1.036e-06, 0.5861, 0.8102, 1.036e-06, 0.5861, 0.8102, 1.036e-06, 0.9998, -0.02051, 6.301e-07, 0.9998, -0.02051, 6.301e-07, 0.9998, -0.02051, 6.301e-07, 0.9998, -0.02051, 6.301e-07, -0.01542, -0.9999, 0.0, -0.01542, -0.9999, 0.0, -0.01542, -0.9999, 0.0, -0.01542, -0.9999, 0.0, -0.1043, 0.9945, 0.0, -0.1043, 0.9945, 0.0, -0.1043, 0.9945, 0.0, -0.1043, 0.9945, 0.0, -3.631e-07, 0.0, 1.0, -3.631e-07, 0.0, 1.0, -3.631e-07, 0.0, 1.0, -3.631e-07, 0.0, 1.0, -3.631e-07, 0.0, 1.0, -3.631e-07, 0.0, 1.0, -3.631e-07, 0.0, 1.0, -3.631e-07, 0.0, 1.0, -3.631e-07, 0.0, 1.0, -3.631e-07, 0.0, 1.0, -3.631e-07, 0.0, 1.0, -3.631e-07, 0.0, 1.0, 0.3854, -0.5327, 0.7534, 0.3854, -0.5327, 0.7534, 0.3854, -0.5327, 0.7534, 0.3854, -0.5327, 0.7534, 0.3854, 0.5328, 0.7534, 0.3854, 0.5328, 0.7534, 0.3854, 0.5328, 0.7534, 0.3854, 0.5328, 0.7534, -0.3854, -0.5328, 0.7534, -0.3854, -0.5328, 0.7534, -0.3854, -0.5328, 0.7534, -0.3854, -0.5328, 0.7534, -0.3854, 0.5328, 0.7534, -0.3854, 0.5328, 0.7534, -0.3854, 0.5328, 0.7534, -0.3854, 0.5328, 0.7534, 0.07379, -0.691, 0.7191, 0.07379, -0.691, 0.7191, 0.07379, -0.691, 0.7191, 0.07379, -0.691, 0.7191, -0.5857, -0.03826, 0.8096, -0.5857, -0.03826, 0.8096, -0.5857, -0.03826, 0.8096, -0.5857, -0.03826, 0.8096, 0.005009, 0.7061, 0.7081, 0.005009, 0.7061, 0.7081, 0.005009, 0.7061, 0.7081, 0.005009, 0.7061, 0.7081, 0.5861, -0.01271, 0.8102, 0.5861, -0.01271, 0.8102, 0.5861, -0.01271, 0.8102, 0.5861, -0.01271, 0.8102, -0.5861, -0.8102, 0.0, -0.5861, -0.8102, 0.0, -0.5861, -0.8102, 0.0, -0.5861, -0.8102, 0.0, -0.01133, -0.7049, 0.7092, -0.01133, -0.7049, 0.7092, -0.01133, -0.7049, 0.7092, -0.01133, -0.7049, 0.7092, -0.0343, -0.7067, 0.7067, -0.0343, -0.7067, 0.7067, -0.0343, -0.7067, 0.7067, -0.0343, -0.7067, 0.7067, 0.1028, -0.9947, 0.0, 0.1028, -0.9947, 0.0, 0.1028, -0.9947, 0.0, 0.1028, -0.9947, 0.0, -0.04729, -0.9989, 0.0, -0.04729, -0.9989, 0.0, -0.04729, -0.9989, 0.0, -0.04729, -0.9989, 0.0, -0.07516, 0.6906, 0.7193, -0.07516, 0.6906, 0.7193, -0.07516, 0.6906, 0.7193, -0.07516, 0.6906, 0.7193, 0.0343, 0.7067, 0.7067, 0.0343, 0.7067, 0.7067, 0.0343, 0.7067, 0.7067, 0.0343, 0.7067, 0.7067, 0.006871, 1.0, 0.0, 0.006871, 1.0, 0.0, 0.006871, 1.0, 0.0, 0.006871, 1.0, 0.0, 0.04729, 0.9989, 0.0, 0.04729, 0.9989, 0.0, 0.04729, 0.9989, 0.0, 0.04729, 0.9989, 0.0, -0.7071, 0.7071, 0.0, -0.7071, 0.7071, 0.0, -0.7071, 0.7071, 0.0, -0.7071, 0.7071, 0.0, 0.7071, -0.7071, 0.0, 0.7071, -0.7071, 0.0, 0.7071, -0.7071, 0.0, 0.7071, -0.7071, 0.0, -0.999, -0.04467, 0.0, -0.999, -0.04467, 0.0, -0.999, -0.04467, 0.0, -0.999, -0.04467, 0.0, 0.7071, 0.7071, 0.0, 0.7071, 0.7071, 0.0, 0.7071, 0.7071, 0.0, 0.7071, 0.7071, 0.0, 0.9999, -0.01484, 0.0, 0.9999, -0.01484, 0.0, 0.9999, -0.01484, 0.0, 0.9999, -0.01484, 0.0, -0.02131, -0.9998, 0.0, -0.02131, -0.9998, 0.0, -0.02131, -0.9998, 0.0, -0.02131, -0.9998, 0.0, -0.1434, 0.9897, 0.0, -0.1434, 0.9897, 0.0, -0.1434, 0.9897, 0.0, -0.1434, 0.9897, 0.0, -6.003e-07, 0.0, 1.0, -6.003e-07, 0.0, 1.0, -6.003e-07, 0.0, 1.0, -6.003e-07, 0.0, 1.0, -6.003e-07, 0.0, 1.0, -6.003e-07, 0.0, 1.0, -6.003e-07, 0.0, 1.0, -6.003e-07, 0.0, 1.0, -6.003e-07, 0.0, 1.0, -6.003e-07, 0.0, 1.0, -6.003e-07, 0.0, 1.0, -6.003e-07, 0.0, 1.0, 0.5, -0.5, 0.7071, 0.5, -0.5, 0.7071, 0.5, -0.5, 0.7071, 0.5, -0.5, 0.7071, 0.5, 0.5, 0.7071, 0.5, 0.5, 0.7071, 0.5, 0.5, 0.7071, 0.5, 0.5, 0.7071, -0.5, -0.5, 0.7071, -0.5, -0.5, 0.7071, -0.5, -0.5, 0.7071, -0.5, -0.5, 0.7071, -0.5, 0.5, 0.7071, -0.5, 0.5, 0.7071, -0.5, 0.5, 0.7071, -0.5, 0.5, 0.7071, 0.1017, -0.6892, 0.7173, 0.1017, -0.6892, 0.7173, 0.1017, -0.6892, 0.7173, 0.1017, -0.6892, 0.7173, -0.7067, -0.0334, 0.7067, -0.7067, -0.0334, 0.7067, -0.7067, -0.0334, 0.7067, -0.7067, -0.0334, 0.7067, 0.006924, 0.7061, 0.708, 0.006924, 0.7061, 0.708, 0.006924, 0.7061, 0.708, 0.006924, 0.7061, 0.708, 0.7071, -0.01109, 0.7071, 0.7071, -0.01109, 0.7071, 0.7071, -0.01109, 0.7071, 0.7071, -0.01109, 0.7071, -0.7071, -0.7071, 0.0, -0.7071, -0.7071, 0.0, -0.7071, -0.7071, 0.0, -0.7071, -0.7071, 0.0, -0.01566, -0.7049, 0.7092, -0.01566, -0.7049, 0.7092, -0.01566, -0.7049, 0.7092, -0.01566, -0.7049, 0.7092, -0.0474, -0.7063, 0.7063, -0.0474, -0.7063, 0.7063, -0.0474, -0.7063, 0.7063, -0.0474, -0.7063, 0.7063, 0.1414, -0.9899, 0.0, 0.1414, -0.9899, 0.0, 0.1414, -0.9899, 0.0, 0.1414, -0.9899, 0.0, -0.0653, -0.9979, 0.0, -0.0653, -0.9979, 0.0, -0.0653, -0.9979, 0.0, -0.0653, -0.9979, 0.0, -0.1036, 0.6888, 0.7175, -0.1036, 0.6888, 0.7175, -0.1036, 0.6888, 0.7175, -0.1036, 0.6888, 0.7175, 0.04739, 0.7063, 0.7063, 0.04739, 0.7063, 0.7063, 0.04739, 0.7063, 0.7063, 0.04739, 0.7063, 0.7063, 0.009497, 1.0, 0.0, 0.009497, 1.0, 0.0, 0.009497, 1.0, 0.0, 0.009497, 1.0, 0.0, 0.0653, 0.9979, 0.0, 0.0653, 0.9979, 0.0, 0.0653, 0.9979, 0.0, 0.0653, 0.9979, 0.0, -2.375e-07, 0.4801, 0.8772, -2.375e-07, 0.4801, 0.8772, -2.375e-07, 0.4801, 0.8772, -2.375e-07, 0.4801, 0.8772])] * 3)])

# ---- objects
ob_dungeon_big_wall = bpy.data.objects.new('Dungeon_Big_Wall', me_dungeon_big_wall)

# ---- transforms, parenting, visibility, modifiers, constraints
ob_dungeon_big_wall.location = (0.0, 0.0, 2.221)
ob_dungeon_big_wall.rotation_euler = (1.571, -0.0, 0.0)
ob_dungeon_big_wall.color = (0.8, 0.8, 0.8, 1.0)

# ---- collection membership
col_collection.objects.link(ob_dungeon_big_wall)

# ---- scene / render settings (as saved in the file)
scene.frame_start = 1; scene.frame_end = 250; scene.frame_set(1)
scene.render.engine = 'BLENDER_EEVEE_NEXT'
scene.cycles.sampling_pattern = 'TABULATED_SOBOL'
scene.view_settings.view_transform = 'Filmic'
bpy.context.view_layer.update()

# ---- added for rendering (the .blend has no active camera and no usable light): camera, sun
cam_auto = bpy.data.cameras.new('AutoCamera')
cam_auto.lens = 50.0
cam_auto.sensor_width = 36.0
cam_auto.clip_end = 1000.0
ob_auto_camera = bpy.data.objects.new('AutoCamera', cam_auto)
scene.collection.objects.link(ob_auto_camera)
ob_auto_camera.location = (8.67682, -10.5648, 9.64939)
ob_auto_camera.rotation_euler = (1.09748, -7.21219e-08, 0.694738)
scene.camera = ob_auto_camera
light_auto_sun = bpy.data.lights.new('AutoSun', 'SUN')
light_auto_sun.energy = 3.0
light_auto_sun.angle = 0.0523599
ob_auto_sun = bpy.data.objects.new('AutoSun', light_auto_sun)
scene.collection.objects.link(ob_auto_sun)
ob_auto_sun.rotation_euler = (0.872665, 0.174533, 0.523599)
bpy.context.view_layer.update()
